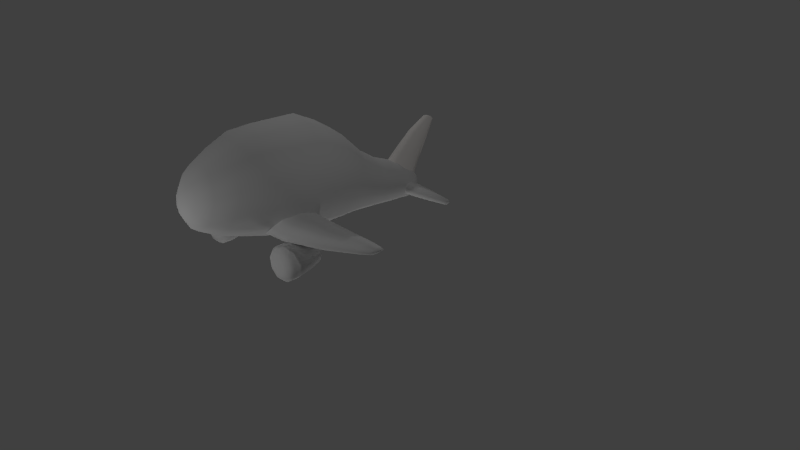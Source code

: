 # Source: A-Airplane.blend  (saved by Blender 2.73.0; exported with 4.5.12 LTS)
import bpy
from mathutils import Matrix  # noqa: F401  (used for matrix-valued properties, if any)

bpy.ops.wm.read_factory_settings(use_empty=True)
scene = bpy.context.scene
scene.name = 'Scene'

# ---- collections
col_collection_1 = bpy.data.collections.new('Collection 1'); scene.collection.children.link(col_collection_1)

# ---- materials (node trees are filled in below, after node groups)
mat_006 = bpy.data.materials.new('マテリアル.006')
mat_006.alpha_threshold = 0.0
mat_006.use_transparent_shadow = False
mat_006.roughness = 0.5
mat_009 = bpy.data.materials.new('マテリアル.009')
mat_009.alpha_threshold = 0.0
mat_009.use_transparent_shadow = False
mat_009.roughness = 0.5
mat_x = bpy.data.materials.new('マテリアル')
mat_x.alpha_threshold = 0.0
mat_x.use_transparent_shadow = False
mat_x.diffuse_color = (1.0, 0.9626, 0.9335, 1.0)
mat_x.roughness = 0.5
mat_003 = bpy.data.materials.new('マテリアル.003')
mat_003.alpha_threshold = 0.0
mat_003.use_transparent_shadow = False
mat_003.roughness = 0.5
mat_005 = bpy.data.materials.new('マテリアル.005')
mat_005.alpha_threshold = 0.0
mat_005.use_transparent_shadow = False
mat_005.roughness = 0.5
mat_008 = bpy.data.materials.new('マテリアル.008')
mat_008.alpha_threshold = 0.0
mat_008.use_transparent_shadow = False
mat_008.roughness = 0.5
mat_007 = bpy.data.materials.new('マテリアル.007')
mat_007.alpha_threshold = 0.0
mat_007.use_transparent_shadow = False
mat_007.roughness = 0.5

# ---- material node trees

# ---- world
world_world = bpy.data.worlds.new('World'); scene.world = world_world
world_world.color = (0.05088, 0.05088, 0.05088)
world_world.use_sun_shadow = False
world_world.sun_shadow_jitter_overblur = 0.0
world_world.cycles.sampling_method = 'MANUAL'
world_world.cycles.sample_map_resolution = 256

# ---- cameras
cam_camera = bpy.data.cameras.new('Camera')
cam_camera.clip_end = 100.0
cam_camera.lens = 35.0
cam_camera.sensor_width = 32.0
cam_camera.sensor_height = 18.0
cam_camera.ortho_scale = 7.314
cam_camera.dof.focus_distance = 0.0
cam_camera.dof.aperture_fstop = 128.0

# ---- lights
light_lamp = bpy.data.lights.new('Lamp', 'POINT')
light_lamp.transmission_factor = 0.0
light_lamp.cutoff_distance = 30.0
light_lamp.energy = 100.0
light_lamp.shadow_buffer_clip_start = 1.001
light_lamp.shadow_soft_size = 0.1
light_lamp.shadow_maximum_resolution = 0.006
light_lamp.use_absolute_resolution = True
light_lamp.cycles.use_multiple_importance_sampling = False
light_lamp_001 = bpy.data.lights.new('Lamp.001', 'POINT')
light_lamp_001.transmission_factor = 0.0
light_lamp_001.cutoff_distance = 30.0
light_lamp_001.energy = 100.0
light_lamp_001.shadow_buffer_clip_start = 1.001
light_lamp_001.shadow_soft_size = 0.1
light_lamp_001.shadow_maximum_resolution = 0.006
light_lamp_001.use_absolute_resolution = True
light_lamp_001.cycles.use_multiple_importance_sampling = False
light_lamp_002 = bpy.data.lights.new('Lamp.002', 'POINT')
light_lamp_002.transmission_factor = 0.0
light_lamp_002.cutoff_distance = 30.0
light_lamp_002.energy = 100.0
light_lamp_002.shadow_buffer_clip_start = 1.001
light_lamp_002.shadow_soft_size = 0.1
light_lamp_002.shadow_maximum_resolution = 0.006
light_lamp_002.use_absolute_resolution = True
light_lamp_002.cycles.use_multiple_importance_sampling = False
light_lamp_003 = bpy.data.lights.new('Lamp.003', 'POINT')
light_lamp_003.transmission_factor = 0.0
light_lamp_003.cutoff_distance = 30.0
light_lamp_003.energy = 100.0
light_lamp_003.shadow_buffer_clip_start = 1.001
light_lamp_003.shadow_soft_size = 0.1
light_lamp_003.shadow_maximum_resolution = 0.006
light_lamp_003.use_absolute_resolution = True
light_lamp_003.cycles.use_multiple_importance_sampling = False

# ---- meshes
me_x = bpy.data.meshes.new('円')
me_x.from_pydata([(-0.9735, -0.6704, 0.4424), (-0.9895, -0.9136, 0.3968), (-1.032, -1.045, 0.2728), (-1.08, -1.003, 0.1285), (-1.112, -0.8071, 0.03122), (-1.113, -0.5493, 0.02661), (-1.082, -0.35, 0.1168), (-1.034, -0.3025, 0.2596), (-0.9909, -0.4291, 0.3882), (-0.5048, -0.6707, 0.4254), (-0.5195, -0.8946, 0.3835), (-0.5582, -1.016, 0.2694), (-0.6027, -0.9768, 0.1365), (-0.6322, -0.7966, 0.04695), (-0.6329, -0.5592, 0.04272), (-0.6045, -0.3758, 0.1257), (-0.5602, -0.3321, 0.2572), (-0.5208, -0.4486, 0.3755), (-0.0608, -0.5733, 0.3788), (-0.07205, -0.7439, 0.3468), (-0.1015, -0.8361, 0.2598), (-0.1355, -0.8065, 0.1585), (-0.158, -0.6692, 0.0903), (-0.1585, -0.4883, 0.08707), (-0.1368, -0.3485, 0.1503), (-0.1031, -0.3152, 0.2505), (-0.07305, -0.4039, 0.3407), (0.3495, -0.427, 0.3155), (0.343, -0.5254, 0.297), (0.326, -0.5785, 0.2469), (0.3064, -0.5615, 0.1884), (0.2935, -0.4823, 0.1491), (0.2932, -0.378, 0.1472), (0.3057, -0.2973, 0.1837), (0.3251, -0.2781, 0.2415), (0.3424, -0.3293, 0.2935), (0.4708, -0.3776, 0.2861), (0.4665, -0.4425, 0.274), (0.4553, -0.4776, 0.2409), (0.4423, -0.4663, 0.2023), (0.4338, -0.4141, 0.1764), (0.4336, -0.3452, 0.1751), (0.4418, -0.292, 0.1992), (0.4547, -0.2794, 0.2373), (0.4661, -0.3131, 0.2716), (0.5088, -0.3361, 0.2686), (0.507, -0.3623, 0.2637), (0.5025, -0.3765, 0.2504), (0.4973, -0.3719, 0.2348), (0.4938, -0.3509, 0.2243), (0.4938, -0.3231, 0.2239), (0.4971, -0.3016, 0.2336), (0.5023, -0.2965, 0.249), (0.5069, -0.3101, 0.2628), (0.5147, -0.3289, 0.2518)], [], [(8, 0, 9, 17), (7, 8, 17, 16), (6, 7, 16, 15), (5, 6, 15, 14), (4, 5, 14, 13), (3, 4, 13, 12), (2, 3, 12, 11), (1, 2, 11, 10), (0, 1, 10, 9), (17, 9, 18, 26), (16, 17, 26, 25), (15, 16, 25, 24), (14, 15, 24, 23), (13, 14, 23, 22), (12, 13, 22, 21), (11, 12, 21, 20), (10, 11, 20, 19), (9, 10, 19, 18), (26, 18, 27, 35), (25, 26, 35, 34), (24, 25, 34, 33), (23, 24, 33, 32), (22, 23, 32, 31), (21, 22, 31, 30), (20, 21, 30, 29), (19, 20, 29, 28), (18, 19, 28, 27), (35, 27, 36, 44), (34, 35, 44, 43), (33, 34, 43, 42), (32, 33, 42, 41), (31, 32, 41, 40), (30, 31, 40, 39), (29, 30, 39, 38), (28, 29, 38, 37), (27, 28, 37, 36), (44, 36, 45, 53), (43, 44, 53, 52), (42, 43, 52, 51), (41, 42, 51, 50), (40, 41, 50, 49), (39, 40, 49, 48), (38, 39, 48, 47), (37, 38, 47, 46), (36, 37, 46, 45), (53, 45, 54), (52, 53, 54), (51, 52, 54), (50, 51, 54), (49, 50, 54), (48, 49, 46), (47, 48, 46), (46, 49, 54), (45, 46, 54)])
me_x.polygons.foreach_set('use_smooth', [True] * 54)
_uv = me_x.uv_layers.new(name='UVマップ')
_uv.uv.foreach_set('vector', [0.275, 0.3675, 0.3952, 0.279, 0.5552, 0.4864, 0.4595, 0.5651, 0.1802, 0.4216, 0.275, 0.3675, 0.4595, 0.5651, 0.3785, 0.6183, 0.09878, 0.4668, 0.1802, 0.4216, 0.3785, 0.6183, 0.3049, 0.6611, 9.855e-05, 0.553, 0.09878, 0.4668, 0.3049, 0.6611, 0.2145, 0.7403, 0.8047, 0.02187, 0.954, 9.855e-05, 0.9878, 0.2789, 0.8541, 0.2848, 0.681, 0.06547, 0.8047, 0.02187, 0.8541, 0.2848, 0.7536, 0.3118, 0.6042, 0.1191, 0.681, 0.06547, 0.7536, 0.3118, 0.6957, 0.3508, 0.5158, 0.1887, 0.6042, 0.1191, 0.6957, 0.3508, 0.638, 0.4082, 0.3952, 0.279, 0.5158, 0.1887, 0.638, 0.4082, 0.5552, 0.4864, 0.4595, 0.5651, 0.5552, 0.4864, 0.683, 0.676, 0.6244, 0.7422, 0.3785, 0.6183, 0.4595, 0.5651, 0.6244, 0.7422, 0.5724, 0.7884, 0.3049, 0.6611, 0.3785, 0.6183, 0.5724, 0.7884, 0.5224, 0.8237, 0.2145, 0.7403, 0.3049, 0.6611, 0.5224, 0.8237, 0.4592, 0.885, 0.8541, 0.2848, 0.9878, 0.2789, 0.9999, 0.559, 0.9032, 0.5372, 0.7536, 0.3118, 0.8541, 0.2848, 0.9032, 0.5372, 0.8248, 0.5393, 0.6957, 0.3508, 0.7536, 0.3118, 0.8248, 0.5393, 0.7766, 0.5637, 0.638, 0.4082, 0.6957, 0.3508, 0.7766, 0.5637, 0.7361, 0.6104, 0.5552, 0.4864, 0.638, 0.4082, 0.7361, 0.6104, 0.683, 0.676, 0.6244, 0.7422, 0.683, 0.676, 0.797, 0.8397, 0.7744, 0.8769, 0.5724, 0.7884, 0.6244, 0.7422, 0.7744, 0.8769, 0.7542, 0.9051, 0.5224, 0.8237, 0.5724, 0.7884, 0.7542, 0.9051, 0.734, 0.9297, 0.4592, 0.885, 0.5224, 0.8237, 0.734, 0.9297, 0.7092, 0.9716, 0.9032, 0.5372, 0.9999, 0.559, 0.9617, 0.8197, 0.913, 0.7854, 0.8248, 0.5393, 0.9032, 0.5372, 0.913, 0.7854, 0.8706, 0.7729, 0.7766, 0.5637, 0.8248, 0.5393, 0.8706, 0.7729, 0.8428, 0.7808, 0.7361, 0.6104, 0.7766, 0.5637, 0.8428, 0.7808, 0.821, 0.8046, 0.683, 0.676, 0.7361, 0.6104, 0.821, 0.8046, 0.797, 0.8397, 0.7744, 0.8769, 0.797, 0.8397, 0.83, 0.8817, 0.8181, 0.9047, 0.7542, 0.9051, 0.7744, 0.8769, 0.8181, 0.9047, 0.8077, 0.9219, 0.734, 0.9297, 0.7542, 0.9051, 0.8077, 0.9219, 0.8006, 0.9392, 0.7092, 0.9716, 0.734, 0.9297, 0.8006, 0.9392, 0.7983, 0.9716, 0.913, 0.7854, 0.9617, 0.8197, 0.909, 0.8923, 0.8911, 0.8594, 0.8706, 0.7729, 0.913, 0.7854, 0.8911, 0.8594, 0.8706, 0.8437, 0.8428, 0.7808, 0.8706, 0.7729, 0.8706, 0.8437, 0.8539, 0.8449, 0.821, 0.8046, 0.8428, 0.7808, 0.8539, 0.8449, 0.8414, 0.8585, 0.797, 0.8397, 0.821, 0.8046, 0.8414, 0.8585, 0.83, 0.8817, 0.8181, 0.9047, 0.83, 0.8817, 0.838, 0.9048, 0.8315, 0.9132, 0.8077, 0.9219, 0.8181, 0.9047, 0.8315, 0.9132, 0.8274, 0.9191, 0.8006, 0.9392, 0.8077, 0.9219, 0.8274, 0.9191, 0.8275, 0.9262, 0.7983, 0.9716, 0.8006, 0.9392, 0.8275, 0.9262, 0.8355, 0.9373, 0.8911, 0.8594, 0.909, 0.8923, 0.8672, 0.9177, 0.8647, 0.9016, 0.8706, 0.8437, 0.8911, 0.8594, 0.8647, 0.9016, 0.8579, 0.8915, 0.8539, 0.8449, 0.8706, 0.8437, 0.8579, 0.8915, 0.8502, 0.8897, 0.8414, 0.8585, 0.8539, 0.8449, 0.8502, 0.8897, 0.8435, 0.8951, 0.83, 0.8817, 0.8414, 0.8585, 0.8435, 0.8951, 0.838, 0.9048, 0.8315, 0.9132, 0.838, 0.9048, 0.8449, 0.9152, 0.8274, 0.9191, 0.8315, 0.9132, 0.8449, 0.9152, 0.8275, 0.9262, 0.8274, 0.9191, 0.8449, 0.9152, 0.8355, 0.9373, 0.8275, 0.9262, 0.8449, 0.9152, 0.8647, 0.9016, 0.8672, 0.9177, 0.8449, 0.9152, 0.8579, 0.8915, 0.8647, 0.9016, 0.8435, 0.8951, 0.8502, 0.8897, 0.8579, 0.8915, 0.8435, 0.8951, 0.8435, 0.8951, 0.8647, 0.9016, 0.8449, 0.9152, 0.838, 0.9048, 0.8435, 0.8951, 0.8449, 0.9152])
me_x.materials.append(mat_006)
me_x.use_remesh_preserve_volume = False
me_x.use_remesh_preserve_attributes = False
me_x.use_mirror_vertex_groups = False
me_x.update()
me_x_1 = bpy.data.meshes.new('球')
me_x_1.from_pydata([(-1.515, -1.919, 0.6772), (-1.687, -1.78, 0.689), (-1.825, -1.507, 0.7187), (-1.585, 1.131, 0.4425), (-1.489, -1.903, 0.7862), (-1.641, -1.751, 0.8816), (-1.763, -1.468, 0.978), (-1.868, -1.123, 1.074), (-1.672, 0.7381, 0.6073), (-1.535, 0.7578, 0.7692), (-1.342, 0.7671, 0.846), (-1.137, 0.7639, 0.8199), (-1.418, -1.89, 0.8703), (-1.515, -1.729, 1.03), (-1.594, -1.438, 1.178), (-1.661, -1.087, 1.318), (-0.967, 0.749, 0.697), (-0.871, 0.7258, 0.5054), (-0.871, 0.6995, 0.2891), (-0.967, 0.6763, 0.09749), (-1.317, -1.884, 0.9101), (-1.338, -1.718, 1.1), (-1.354, -1.424, 1.273), (-1.369, -1.07, 1.433), (-1.137, 0.6614, -0.02541), (-1.342, 0.6582, -0.05149), (-1.535, 0.6675, 0.02523), (-1.672, 0.6872, 0.1872), (-1.21, -1.886, 0.8966), (-1.149, -1.722, 1.076), (-1.1, -1.428, 1.24), (-1.059, -1.075, 1.394), (-1.721, 0.7127, 0.3972), (-1.904, 0.2455, 0.5718), (-1.833, 0.2009, 0.2742), (-1.639, 0.1665, 0.0447), (-1.122, -1.896, 0.8328), (-0.9928, -1.739, 0.9638), (-0.8898, -1.451, 1.089), (-0.8015, -1.103, 1.209), (-1.364, 0.1502, -0.06402), (-1.072, 0.1557, -0.02706), (-0.8306, 0.1818, 0.1471), (-0.6941, 0.2225, 0.4186), (-1.29, -1.983, 0.6595), (-1.072, -1.911, 0.7333), (-0.9045, -1.765, 0.7882), (-0.7709, -1.487, 0.8522), (-0.6563, -1.147, 0.92), (-0.6941, 0.2685, 0.7251), (-0.8306, 0.3092, 0.9966), (-1.072, 0.3353, 1.171), (-1.364, 0.3408, 1.208), (-1.639, 0.3245, 1.099), (-1.072, -1.928, 0.621), (-0.9045, -1.795, 0.5899), (-0.7709, -1.527, 0.5852), (-0.6563, -1.195, 0.594), (-1.833, 0.2901, 0.8695), (-1.95, -0.3092, 1.076), (-1.714, -0.2673, 1.355), (-1.38, -0.2475, 1.487), (-1.122, -1.943, 0.5215), (-0.9928, -1.821, 0.4143), (-0.8898, -1.562, 0.3487), (-0.8015, -1.239, 0.3054), (-1.025, -0.2543, 1.442), (-0.7317, -0.286, 1.231), (-0.5658, -0.3355, 0.9009), (-0.5658, -0.3913, 0.5283), (-1.21, -1.952, 0.4577), (-1.149, -1.838, 0.3016), (-1.1, -1.585, 0.197), (-1.059, -1.266, 0.1202), (-0.7317, -0.4407, 0.1984), (-1.025, -0.4725, -0.01326), (-1.38, -0.4792, -0.05816), (-1.714, -0.4594, 0.07395), (-1.317, -1.954, 0.4442), (-1.338, -1.842, 0.2777), (-1.354, -1.59, 0.1648), (-1.369, -1.272, 0.08087), (-1.95, -0.4176, 0.3528), (-2.036, -0.3634, 0.7146), (-1.999, -0.8197, 0.7371), (-1.918, -0.8712, 0.3932), (-1.418, -1.948, 0.484), (-1.515, -1.831, 0.348), (-1.594, -1.576, 0.2595), (-1.661, -1.255, 0.1965), (-1.693, -0.911, 0.1282), (-1.375, -0.9298, 0.002576), (-1.039, -0.9234, 0.04526), (-0.7593, -0.8932, 0.2464), (-1.489, -1.936, 0.5681), (-1.641, -1.809, 0.4965), (-1.763, -1.546, 0.4594), (-1.868, -1.218, 0.4405), (-0.6016, -0.8462, 0.56), (-0.6016, -0.7931, 0.9142), (-0.7593, -0.7461, 1.228), (-1.039, -0.716, 1.429), (-1.943, -1.171, 0.757), (-1.375, -0.7096, 1.472), (-1.693, -0.7284, 1.346), (-1.918, -0.7681, 1.081), (-1.479, 1.147, 0.5672), (-1.33, 1.155, 0.6264), (-1.172, 1.152, 0.6063), (-1.041, 1.14, 0.5116), (-0.9669, 1.121, 0.364), (-0.9669, 1.099, 0.1973), (-1.041, 1.08, 0.04969), (-1.172, 1.068, -0.045), (-1.33, 1.065, -0.06509), (-1.479, 1.073, -0.005984), (-1.585, 1.089, 0.1188), (-1.623, 1.11, 0.2806), (-1.531, 1.578, 0.3343), (-1.444, 1.591, 0.4363), (-1.323, 1.597, 0.4846), (-1.193, 1.595, 0.4682), (-1.086, 1.585, 0.3908), (-1.026, 1.57, 0.2702), (-1.026, 1.552, 0.1339), (-1.086, 1.536, 0.01326), (-1.193, 1.526, -0.06414), (-1.323, 1.524, -0.08056), (-1.444, 1.53, -0.03224), (-1.531, 1.544, 0.06974), (-1.562, 1.561, 0.202), (-1.485, 1.815, 0.247), (-1.415, 1.826, 0.3296), (-1.316, 1.831, 0.3688), (-1.212, 1.829, 0.3555), (-1.125, 1.821, 0.2928), (-1.076, 1.808, 0.1951), (-1.076, 1.794, 0.08471), (-1.125, 1.781, -0.01301), (-1.212, 1.773, -0.0757), (-1.316, 1.771, -0.089), (-1.415, 1.776, -0.04987), (-1.485, 1.787, 0.03273), (-1.51, 1.801, 0.1399), (-1.394, 1.94, 0.1597), (-1.357, 1.946, 0.2038), (-1.304, 1.949, 0.2246), (-1.248, 1.948, 0.2175), (-1.202, 1.943, 0.1841), (-1.176, 1.937, 0.132), (-1.176, 1.929, 0.07315), (-1.202, 1.922, 0.02104), (-1.248, 1.918, -0.01239), (-1.304, 1.917, -0.01949), (-1.357, 1.92, 0.001383), (-1.394, 1.925, 0.04543), (-1.407, 1.933, 0.1026), (-1.322, 1.959, 0.1202), (-1.311, 1.961, 0.1339), (-1.294, 1.961, 0.1403), (-1.277, 1.961, 0.1381), (-1.263, 1.96, 0.1278), (-1.255, 1.958, 0.1117), (-1.255, 1.955, 0.09347), (-1.263, 1.953, 0.07736), (-1.277, 1.952, 0.06702), (-1.294, 1.952, 0.06482), (-1.311, 1.952, 0.07128), (-1.322, 1.954, 0.0849), (-1.326, 1.956, 0.1026), (-1.29, 1.963, 0.1026), (-1.104, 0.5493, 0.9971), (-1.353, 0.5536, 1.029), (-1.353, 0.4046, -0.05742), (-1.587, 0.4173, 0.03542), (-0.8983, 0.4293, 0.1229), (-0.8983, 0.5289, 0.8484), (-1.753, 0.514, 0.7399), (-1.587, 0.5409, 0.9358), (-1.753, 0.4442, 0.2314), (-1.813, 0.4791, 0.4856), (-1.104, 0.4089, -0.02586), (-0.7819, 0.4611, 0.3547), (-0.7819, 0.497, 0.6165), (-1.675, -0.1003, 0.06285), (-1.675, 0.07422, 1.227), (-1.372, 0.09222, 1.347), (-1.968, -0.01306, 0.6451), (-1.05, -0.1122, -0.01641), (-1.372, -0.1183, -0.05723), (-0.6318, 0.01232, 0.8144), (-0.7825, 0.05727, 1.114), (-0.7825, -0.08338, 0.176), (-1.89, -0.06234, 0.3163), (-0.6318, -0.03844, 0.4758), (-1.89, 0.03623, 0.9739), (-1.05, 0.0861, 1.307)], [], [(2, 1, 5, 6), (1, 0, 4, 5), (8, 9, 106, 3), (25, 26, 115, 114), (10, 11, 108, 107), (19, 24, 113, 112), (7, 6, 14, 15), (6, 5, 13, 14), (5, 4, 12, 13), (182, 175, 19, 18), (175, 181, 24, 19), (171, 176, 16, 11), (17, 18, 111, 110), (15, 14, 22, 23), (14, 13, 21, 22), (13, 12, 20, 21), (172, 171, 11, 10), (180, 177, 8, 32), (183, 182, 18, 17), (181, 173, 25, 24), (23, 22, 30, 31), (22, 21, 29, 30), (21, 20, 28, 29), (176, 183, 17, 16), (177, 178, 9, 8), (174, 179, 27, 26), (173, 174, 26, 25), (31, 30, 38, 39), (30, 29, 37, 38), (29, 28, 36, 37), (190, 194, 43, 49), (189, 184, 35, 40), (184, 193, 34, 35), (195, 185, 53, 58), (39, 38, 47, 48), (38, 37, 46, 47), (37, 36, 45, 46), (194, 192, 42, 43), (186, 196, 51, 52), (185, 186, 52, 53), (187, 195, 58, 33), (48, 47, 56, 57), (47, 46, 55, 56), (46, 45, 54, 55), (84, 105, 59, 83), (90, 85, 82, 77), (91, 90, 77, 76), (101, 100, 67, 66), (57, 56, 64, 65), (56, 55, 63, 64), (55, 54, 62, 63), (100, 99, 68, 67), (103, 101, 66, 61), (105, 104, 60, 59), (104, 103, 61, 60), (65, 64, 72, 73), (64, 63, 71, 72), (63, 62, 70, 71), (23, 31, 101, 103), (15, 23, 103, 104), (7, 15, 104, 105), (98, 93, 74, 69), (73, 72, 80, 81), (72, 71, 79, 80), (71, 70, 78, 79), (57, 65, 93, 98), (48, 57, 98, 99), (39, 48, 99, 100), (31, 39, 100, 101), (81, 80, 88, 89), (80, 79, 87, 88), (79, 78, 86, 87), (89, 97, 85, 90), (81, 89, 90, 91), (73, 81, 91, 92), (65, 73, 92, 93), (89, 88, 96, 97), (88, 87, 95, 96), (87, 86, 94, 95), (102, 7, 105, 84), (97, 102, 84, 85), (18, 19, 112, 111), (26, 27, 116, 115), (16, 17, 110, 109), (32, 8, 3, 117), (9, 10, 107, 106), (102, 2, 6, 7), (0, 44, 4), (11, 16, 109, 108), (4, 44, 12), (178, 172, 10, 9), (12, 44, 20), (179, 180, 32, 27), (20, 44, 28), (191, 190, 49, 50), (28, 44, 36), (188, 189, 40, 41), (36, 44, 45), (193, 187, 33, 34), (45, 44, 54), (196, 191, 50, 51), (54, 44, 62), (85, 84, 83, 82), (62, 44, 70), (92, 91, 76, 75), (70, 44, 78), (93, 92, 75, 74), (78, 44, 86), (99, 98, 69, 68), (86, 44, 94), (192, 188, 41, 42), (24, 25, 114, 113), (27, 32, 117, 116), (97, 96, 2, 102), (96, 95, 1, 2), (95, 94, 0, 1), (94, 44, 0), (3, 106, 119, 118), (112, 113, 126, 125), (116, 117, 130, 129), (108, 109, 122, 121), (111, 112, 125, 124), (117, 3, 118, 130), (113, 114, 127, 126), (109, 110, 123, 122), (110, 111, 124, 123), (115, 116, 129, 128), (106, 107, 120, 119), (107, 108, 121, 120), (114, 115, 128, 127), (118, 119, 132, 131), (125, 126, 139, 138), (129, 130, 143, 142), (121, 122, 135, 134), (124, 125, 138, 137), (130, 118, 131, 143), (126, 127, 140, 139), (122, 123, 136, 135), (123, 124, 137, 136), (128, 129, 142, 141), (119, 120, 133, 132), (120, 121, 134, 133), (127, 128, 141, 140), (131, 132, 145, 144), (138, 139, 152, 151), (142, 143, 156, 155), (134, 135, 148, 147), (137, 138, 151, 150), (143, 131, 144, 156), (139, 140, 153, 152), (135, 136, 149, 148), (136, 137, 150, 149), (141, 142, 155, 154), (132, 133, 146, 145), (133, 134, 147, 146), (140, 141, 154, 153), (144, 145, 158, 157), (151, 152, 165, 164), (155, 156, 169, 168), (147, 148, 161, 160), (150, 151, 164, 163), (156, 144, 157, 169), (152, 153, 166, 165), (148, 149, 162, 161), (149, 150, 163, 162), (154, 155, 168, 167), (145, 146, 159, 158), (146, 147, 160, 159), (153, 154, 167, 166), (157, 158, 170), (164, 165, 170), (168, 169, 170), (160, 161, 170), (163, 164, 170), (169, 157, 170), (165, 166, 170), (161, 162, 170), (162, 163, 170), (167, 168, 170), (158, 159, 170), (159, 160, 170), (166, 167, 170), (34, 33, 180, 179), (53, 52, 172, 178), (40, 35, 174, 173), (35, 34, 179, 174), (58, 53, 178, 177), (50, 49, 183, 176), (41, 40, 173, 181), (49, 43, 182, 183), (33, 58, 177, 180), (52, 51, 171, 172), (51, 50, 176, 171), (42, 41, 181, 175), (43, 42, 175, 182), (74, 75, 188, 192), (66, 67, 191, 196), (82, 83, 187, 193), (75, 76, 189, 188), (67, 68, 190, 191), (83, 59, 195, 187), (60, 61, 186, 185), (61, 66, 196, 186), (69, 74, 192, 194), (59, 60, 185, 195), (77, 82, 193, 184), (76, 77, 184, 189), (68, 69, 194, 190)])
me_x_1.polygons.foreach_set('use_smooth', [True] * 208)
_uv = me_x_1.uv_layers.new(name='UVマップ')
_uv.uv.foreach_set('vector', [0.1834, 0.6112, 0.1404, 0.5771, 0.1666, 0.555, 0.2127, 0.577, 0.1404, 0.5771, 0.1145, 0.5428, 0.1332, 0.5307, 0.1666, 0.555, 0.6247, 0.6245, 0.6131, 0.5703, 0.7318, 0.5586, 0.7445, 0.6032, 0.7384, 0.8672, 0.7, 0.8041, 0.8213, 0.7368, 0.8573, 0.7795, 0.6084, 0.5184, 0.6088, 0.4675, 0.7264, 0.4714, 0.7262, 0.5148, 0.6738, 0.2438, 0.7043, 0.1825, 0.8232, 0.2509, 0.7929, 0.2939, 0.2665, 0.5932, 0.2127, 0.577, 0.2311, 0.5422, 0.2828, 0.5511, 0.2127, 0.577, 0.1666, 0.555, 0.1838, 0.5296, 0.2311, 0.5422, 0.1666, 0.555, 0.1332, 0.5307, 0.1459, 0.5149, 0.1838, 0.5296, 0.5777, 0.2949, 0.5983, 0.2262, 0.6738, 0.2438, 0.6489, 0.3033, 0.5983, 0.2262, 0.6248, 0.1516, 0.7043, 0.1825, 0.6738, 0.2438, 0.5452, 0.4676, 0.5512, 0.4148, 0.616, 0.4153, 0.6088, 0.4675, 0.6294, 0.3606, 0.6489, 0.3033, 0.7673, 0.3379, 0.7473, 0.3826, 0.2828, 0.5511, 0.2311, 0.5422, 0.2398, 0.5074, 0.2907, 0.511, 0.2311, 0.5422, 0.1838, 0.5296, 0.1922, 0.5025, 0.2398, 0.5074, 0.1838, 0.5296, 0.1459, 0.5149, 0.1521, 0.4972, 0.1922, 0.5025, 0.5444, 0.5187, 0.5452, 0.4676, 0.6088, 0.4675, 0.6084, 0.5184, 0.5714, 0.689, 0.557, 0.627, 0.6247, 0.6245, 0.6432, 0.6819, 0.5621, 0.3577, 0.5777, 0.2949, 0.6489, 0.3033, 0.6294, 0.3606, 0.6248, 0.1516, 0.6599, 0.07047, 0.741, 0.1193, 0.7043, 0.1825, 0.2907, 0.511, 0.2398, 0.5074, 0.2395, 0.4725, 0.2901, 0.4714, 0.2398, 0.5074, 0.1922, 0.5025, 0.192, 0.4749, 0.2395, 0.4725, 0.1922, 0.5025, 0.1521, 0.4972, 0.1523, 0.4788, 0.192, 0.4749, 0.5512, 0.4148, 0.5621, 0.3577, 0.6294, 0.3606, 0.616, 0.4153, 0.557, 0.627, 0.548, 0.5709, 0.6131, 0.5703, 0.6247, 0.6245, 0.619, 0.8329, 0.5917, 0.7577, 0.6684, 0.7421, 0.7, 0.8041, 0.6556, 0.9143, 0.619, 0.8329, 0.7, 0.8041, 0.7384, 0.8672, 0.2901, 0.4714, 0.2395, 0.4725, 0.2304, 0.4373, 0.2821, 0.4307, 0.2395, 0.4725, 0.192, 0.4749, 0.1834, 0.4477, 0.2304, 0.4373, 0.192, 0.4749, 0.1523, 0.4788, 0.146, 0.4608, 0.1834, 0.4477, 0.4515, 0.3609, 0.4535, 0.2942, 0.5139, 0.2929, 0.5043, 0.3587, 0.4641, 0.974, 0.4534, 0.8585, 0.5379, 0.8507, 0.5659, 0.9509, 0.4534, 0.8585, 0.4501, 0.7646, 0.5201, 0.7642, 0.5379, 0.8507, 0.4476, 0.6225, 0.4468, 0.5672, 0.4942, 0.5693, 0.4995, 0.6253, 0.2821, 0.4307, 0.2304, 0.4373, 0.2119, 0.4019, 0.2657, 0.3873, 0.2304, 0.4373, 0.1834, 0.4477, 0.1664, 0.422, 0.2119, 0.4019, 0.1834, 0.4477, 0.146, 0.4608, 0.1336, 0.4446, 0.1664, 0.422, 0.4535, 0.2942, 0.4558, 0.2154, 0.5266, 0.2176, 0.5139, 0.2929, 0.4467, 0.5174, 0.4476, 0.4691, 0.4932, 0.4684, 0.492, 0.5182, 0.4468, 0.5672, 0.4467, 0.5174, 0.492, 0.5182, 0.4942, 0.5693, 0.4486, 0.6872, 0.4476, 0.6225, 0.4995, 0.6253, 0.5079, 0.6896, 0.2657, 0.3873, 0.2119, 0.4019, 0.1832, 0.3671, 0.2391, 0.3403, 0.2119, 0.4019, 0.1664, 0.422, 0.141, 0.3993, 0.1832, 0.3671, 0.1664, 0.422, 0.1336, 0.4446, 0.1155, 0.4319, 0.141, 0.3993, 0.2976, 0.6638, 0.3183, 0.6081, 0.3879, 0.616, 0.3788, 0.6785, 0.2196, 0.8067, 0.2659, 0.7287, 0.3648, 0.7544, 0.345, 0.8495, 0.1521, 0.905, 0.2196, 0.8067, 0.345, 0.8495, 0.3195, 0.9776, 0.3364, 0.4698, 0.3308, 0.4237, 0.3945, 0.4216, 0.3961, 0.4703, 0.2391, 0.3403, 0.1832, 0.3671, 0.1427, 0.334, 0.1998, 0.2892, 0.1832, 0.3671, 0.141, 0.3993, 0.1069, 0.3818, 0.1427, 0.334, 0.141, 0.3993, 0.1155, 0.4319, 0.09231, 0.4243, 0.1069, 0.3818, 0.3308, 0.4237, 0.3186, 0.373, 0.39, 0.3664, 0.3945, 0.4216, 0.3364, 0.5139, 0.3364, 0.4698, 0.3961, 0.4703, 0.3954, 0.5158, 0.3183, 0.6081, 0.3306, 0.559, 0.3931, 0.563, 0.3879, 0.616, 0.3306, 0.559, 0.3364, 0.5139, 0.3954, 0.5158, 0.3931, 0.563, 0.1998, 0.2892, 0.1427, 0.334, 0.08712, 0.304, 0.1434, 0.2323, 0.1427, 0.334, 0.1069, 0.3818, 0.0631, 0.3724, 0.08712, 0.304, 0.1069, 0.3818, 0.09231, 0.4243, 0.06485, 0.4248, 0.0631, 0.3724, 0.2907, 0.511, 0.2901, 0.4714, 0.3364, 0.4698, 0.3364, 0.5139, 0.2828, 0.5511, 0.2907, 0.511, 0.3364, 0.5139, 0.3306, 0.559, 0.2665, 0.5932, 0.2828, 0.5511, 0.3306, 0.559, 0.3183, 0.6081, 0.2982, 0.3157, 0.2676, 0.2496, 0.3685, 0.224, 0.3816, 0.3016, 0.1434, 0.2323, 0.08712, 0.304, 0.008471, 0.277, 0.06172, 0.1654, 0.08712, 0.304, 0.0631, 0.3724, 0.005034, 0.3762, 0.008471, 0.277, 0.0631, 0.3724, 0.06485, 0.4248, 0.03493, 0.4375, 0.005034, 0.3762, 0.2391, 0.3403, 0.1998, 0.2892, 0.2676, 0.2496, 0.2982, 0.3157, 0.2657, 0.3873, 0.2391, 0.3403, 0.2982, 0.3157, 0.3186, 0.373, 0.2821, 0.4307, 0.2657, 0.3873, 0.3186, 0.373, 0.3308, 0.4237, 0.2901, 0.4714, 0.2821, 0.4307, 0.3308, 0.4237, 0.3364, 0.4698, 0.05563, 0.8075, 0.002068, 0.6945, 0.0834, 0.6716, 0.1408, 0.7439, 0.002068, 0.6945, 9.886e-05, 0.5938, 0.05914, 0.6012, 0.0834, 0.6716, 9.886e-05, 0.5938, 0.03269, 0.5329, 0.06243, 0.5474, 0.05914, 0.6012, 0.1408, 0.7439, 0.1994, 0.6887, 0.2659, 0.7287, 0.2196, 0.8067, 0.05563, 0.8075, 0.1408, 0.7439, 0.2196, 0.8067, 0.1521, 0.905, 0.1434, 0.2323, 0.06172, 0.1654, 0.16, 0.07078, 0.2235, 0.1707, 0.1998, 0.2892, 0.1434, 0.2323, 0.2235, 0.1707, 0.2676, 0.2496, 0.1408, 0.7439, 0.0834, 0.6716, 0.1414, 0.6433, 0.1994, 0.6887, 0.0834, 0.6716, 0.05914, 0.6012, 0.1048, 0.5937, 0.1414, 0.6433, 0.05914, 0.6012, 0.06243, 0.5474, 0.09057, 0.5493, 0.1048, 0.5937, 0.2397, 0.6388, 0.2665, 0.5932, 0.3183, 0.6081, 0.2976, 0.6638, 0.1994, 0.6887, 0.2397, 0.6388, 0.2976, 0.6638, 0.2659, 0.7287, 0.6489, 0.3033, 0.6738, 0.2438, 0.7929, 0.2939, 0.7673, 0.3379, 0.7, 0.8041, 0.6684, 0.7421, 0.79, 0.6931, 0.8213, 0.7368, 0.616, 0.4153, 0.6294, 0.3606, 0.7473, 0.3826, 0.7334, 0.4273, 0.6432, 0.6819, 0.6247, 0.6245, 0.7445, 0.6032, 0.7641, 0.6484, 0.6131, 0.5703, 0.6084, 0.5184, 0.7262, 0.5148, 0.7318, 0.5586, 0.2397, 0.6388, 0.1834, 0.6112, 0.2127, 0.577, 0.2665, 0.5932, 0.1145, 0.5428, 0.08792, 0.4862, 0.1332, 0.5307, 0.6088, 0.4675, 0.616, 0.4153, 0.7334, 0.4273, 0.7264, 0.4714, 0.1332, 0.5307, 0.08792, 0.4862, 0.1459, 0.5149, 0.548, 0.5709, 0.5444, 0.5187, 0.6084, 0.5184, 0.6131, 0.5703, 0.1459, 0.5149, 0.08792, 0.4862, 0.1521, 0.4972, 0.5917, 0.7577, 0.5714, 0.689, 0.6432, 0.6819, 0.6684, 0.7421, 0.1521, 0.4972, 0.08792, 0.4862, 0.1523, 0.4788, 0.4493, 0.4182, 0.4515, 0.3609, 0.5043, 0.3587, 0.4974, 0.4164, 0.1523, 0.4788, 0.08792, 0.4862, 0.146, 0.4608, 0.4598, 0.1213, 0.4712, 0.006267, 0.5719, 0.03154, 0.5445, 0.1313, 0.146, 0.4608, 0.08792, 0.4862, 0.1336, 0.4446, 0.4501, 0.7646, 0.4486, 0.6872, 0.5079, 0.6896, 0.5201, 0.7642, 0.1336, 0.4446, 0.08792, 0.4862, 0.1155, 0.4319, 0.4476, 0.4691, 0.4493, 0.4182, 0.4974, 0.4164, 0.4932, 0.4684, 0.1155, 0.4319, 0.08792, 0.4862, 0.09231, 0.4243, 0.2659, 0.7287, 0.2976, 0.6638, 0.3788, 0.6785, 0.3648, 0.7544, 0.09231, 0.4243, 0.08792, 0.4862, 0.06485, 0.4248, 0.2235, 0.1707, 0.16, 0.07078, 0.3271, 9.886e-05, 0.3502, 0.1281, 0.06485, 0.4248, 0.08792, 0.4862, 0.03493, 0.4375, 0.2676, 0.2496, 0.2235, 0.1707, 0.3502, 0.1281, 0.3685, 0.224, 0.03269, 0.5329, 0.08792, 0.4862, 0.06243, 0.5474, 0.3186, 0.373, 0.2982, 0.3157, 0.3816, 0.3016, 0.39, 0.3664, 0.06243, 0.5474, 0.08792, 0.4862, 0.09057, 0.5493, 0.4558, 0.2154, 0.4598, 0.1213, 0.5445, 0.1313, 0.5266, 0.2176, 0.7043, 0.1825, 0.741, 0.1193, 0.8582, 0.2081, 0.8232, 0.2509, 0.6684, 0.7421, 0.6432, 0.6819, 0.7641, 0.6484, 0.79, 0.6931, 0.1994, 0.6887, 0.1414, 0.6433, 0.1834, 0.6112, 0.2397, 0.6388, 0.1414, 0.6433, 0.1048, 0.5937, 0.1404, 0.5771, 0.1834, 0.6112, 0.1048, 0.5937, 0.09057, 0.5493, 0.1145, 0.5428, 0.1404, 0.5771, 0.09057, 0.5493, 0.08792, 0.4862, 0.1145, 0.5428, 0.7445, 0.6032, 0.7318, 0.5586, 0.8431, 0.5343, 0.8551, 0.5614, 0.7929, 0.2939, 0.8232, 0.2509, 0.9311, 0.3496, 0.9004, 0.3739, 0.79, 0.6931, 0.7641, 0.6484, 0.8736, 0.5879, 0.8984, 0.6134, 0.7264, 0.4714, 0.7334, 0.4273, 0.8445, 0.4528, 0.8379, 0.4801, 0.7673, 0.3379, 0.7929, 0.2939, 0.9004, 0.3739, 0.8758, 0.3992, 0.7641, 0.6484, 0.7445, 0.6032, 0.8551, 0.5614, 0.8736, 0.5879, 0.8232, 0.2509, 0.8582, 0.2081, 0.9684, 0.3252, 0.9311, 0.3496, 0.7334, 0.4273, 0.7473, 0.3826, 0.8571, 0.4257, 0.8445, 0.4528, 0.7473, 0.3826, 0.7673, 0.3379, 0.8758, 0.3992, 0.8571, 0.4257, 0.8213, 0.7368, 0.79, 0.6931, 0.8984, 0.6134, 0.9295, 0.6378, 0.7318, 0.5586, 0.7262, 0.5148, 0.8373, 0.5072, 0.8431, 0.5343, 0.7262, 0.5148, 0.7264, 0.4714, 0.8379, 0.4801, 0.8373, 0.5072, 0.8573, 0.7795, 0.8213, 0.7368, 0.9295, 0.6378, 0.9673, 0.662, 0.8551, 0.5614, 0.8431, 0.5343, 0.8912, 0.5209, 0.9018, 0.538, 0.9004, 0.3739, 0.9311, 0.3496, 0.9657, 0.413, 0.9396, 0.4217, 0.8984, 0.6134, 0.8736, 0.5879, 0.9176, 0.5532, 0.9386, 0.5658, 0.8379, 0.4801, 0.8445, 0.4528, 0.8924, 0.4662, 0.8865, 0.4842, 0.8758, 0.3992, 0.9004, 0.3739, 0.9396, 0.4217, 0.919, 0.4341, 0.8736, 0.5879, 0.8551, 0.5614, 0.9018, 0.538, 0.9176, 0.5532, 0.9311, 0.3496, 0.9684, 0.3252, 0.9999, 0.4086, 0.9657, 0.413, 0.8445, 0.4528, 0.8571, 0.4257, 0.9033, 0.4492, 0.8924, 0.4662, 0.8571, 0.4257, 0.8758, 0.3992, 0.919, 0.4341, 0.9033, 0.4492, 0.9295, 0.6378, 0.8984, 0.6134, 0.9386, 0.5658, 0.9653, 0.5746, 0.8431, 0.5343, 0.8373, 0.5072, 0.8859, 0.5028, 0.8912, 0.5209, 0.8373, 0.5072, 0.8379, 0.4801, 0.8865, 0.4842, 0.8859, 0.5028, 0.9673, 0.662, 0.9295, 0.6378, 0.9653, 0.5746, 0.9999, 0.5788, 0.9018, 0.538, 0.8912, 0.5209, 0.9231, 0.5091, 0.9301, 0.5183, 0.9396, 0.4217, 0.9657, 0.413, 0.9685, 0.4569, 0.9535, 0.457, 0.9386, 0.5658, 0.9176, 0.5532, 0.9403, 0.5255, 0.9533, 0.5298, 0.8865, 0.4842, 0.8924, 0.4662, 0.9235, 0.4777, 0.9197, 0.488, 0.919, 0.4341, 0.9396, 0.4217, 0.9535, 0.457, 0.9407, 0.4614, 0.9176, 0.5532, 0.9018, 0.538, 0.9301, 0.5183, 0.9403, 0.5255, 0.9657, 0.413, 0.9999, 0.4086, 0.9853, 0.4628, 0.9685, 0.4569, 0.8924, 0.4662, 0.9033, 0.4492, 0.9306, 0.4685, 0.9235, 0.4777, 0.9033, 0.4492, 0.919, 0.4341, 0.9407, 0.4614, 0.9306, 0.4685, 0.9653, 0.5746, 0.9386, 0.5658, 0.9533, 0.5298, 0.9688, 0.53, 0.8912, 0.5209, 0.8859, 0.5028, 0.9195, 0.4987, 0.9231, 0.5091, 0.8859, 0.5028, 0.8865, 0.4842, 0.9197, 0.488, 0.9195, 0.4987, 0.9999, 0.5788, 0.9653, 0.5746, 0.9688, 0.53, 0.9859, 0.524, 0.9301, 0.5183, 0.9231, 0.5091, 0.9402, 0.4997, 0.9433, 0.5031, 0.9535, 0.457, 0.9685, 0.4569, 0.9582, 0.483, 0.953, 0.4814, 0.9533, 0.5298, 0.9403, 0.5255, 0.9477, 0.5052, 0.9528, 0.5056, 0.9197, 0.488, 0.9235, 0.4777, 0.9403, 0.4875, 0.9387, 0.4915, 0.9407, 0.4614, 0.9535, 0.457, 0.953, 0.4814, 0.9478, 0.4819, 0.9403, 0.5255, 0.9301, 0.5183, 0.9433, 0.5031, 0.9477, 0.5052, 0.9685, 0.4569, 0.9853, 0.4628, 0.9627, 0.487, 0.9582, 0.483, 0.9235, 0.4777, 0.9306, 0.4685, 0.9434, 0.484, 0.9403, 0.4875, 0.9306, 0.4685, 0.9407, 0.4614, 0.9478, 0.4819, 0.9434, 0.484, 0.9688, 0.53, 0.9533, 0.5298, 0.9528, 0.5056, 0.9582, 0.5041, 0.9231, 0.5091, 0.9195, 0.4987, 0.9387, 0.4957, 0.9402, 0.4997, 0.9195, 0.4987, 0.9197, 0.488, 0.9387, 0.4915, 0.9387, 0.4957, 0.9859, 0.524, 0.9688, 0.53, 0.9582, 0.5041, 0.9628, 0.5001, 0.9433, 0.5031, 0.9402, 0.4997, 0.95, 0.4936, 0.953, 0.4814, 0.9582, 0.483, 0.95, 0.4936, 0.9528, 0.5056, 0.9477, 0.5052, 0.95, 0.4936, 0.9387, 0.4915, 0.9403, 0.4875, 0.95, 0.4936, 0.9478, 0.4819, 0.953, 0.4814, 0.95, 0.4936, 0.9477, 0.5052, 0.9433, 0.5031, 0.95, 0.4936, 0.9582, 0.483, 0.9627, 0.487, 0.95, 0.4936, 0.9403, 0.4875, 0.9434, 0.484, 0.95, 0.4936, 0.9434, 0.484, 0.9478, 0.4819, 0.95, 0.4936, 0.9582, 0.5041, 0.9528, 0.5056, 0.95, 0.4936, 0.9402, 0.4997, 0.9387, 0.4957, 0.95, 0.4936, 0.9387, 0.4957, 0.9387, 0.4915, 0.95, 0.4936, 0.9628, 0.5001, 0.9582, 0.5041, 0.95, 0.4936, 0.5201, 0.7642, 0.5079, 0.6896, 0.5714, 0.689, 0.5917, 0.7577, 0.4942, 0.5693, 0.492, 0.5182, 0.5444, 0.5187, 0.548, 0.5709, 0.5659, 0.9509, 0.5379, 0.8507, 0.619, 0.8329, 0.6556, 0.9143, 0.5379, 0.8507, 0.5201, 0.7642, 0.5917, 0.7577, 0.619, 0.8329, 0.4995, 0.6253, 0.4942, 0.5693, 0.548, 0.5709, 0.557, 0.627, 0.4974, 0.4164, 0.5043, 0.3587, 0.5621, 0.3577, 0.5512, 0.4148, 0.5445, 0.1313, 0.5719, 0.03154, 0.6599, 0.07047, 0.6248, 0.1516, 0.5043, 0.3587, 0.5139, 0.2929, 0.5777, 0.2949, 0.5621, 0.3577, 0.5079, 0.6896, 0.4995, 0.6253, 0.557, 0.627, 0.5714, 0.689, 0.492, 0.5182, 0.4932, 0.4684, 0.5452, 0.4676, 0.5444, 0.5187, 0.4932, 0.4684, 0.4974, 0.4164, 0.5512, 0.4148, 0.5452, 0.4676, 0.5266, 0.2176, 0.5445, 0.1313, 0.6248, 0.1516, 0.5983, 0.2262, 0.5139, 0.2929, 0.5266, 0.2176, 0.5983, 0.2262, 0.5777, 0.2949, 0.3685, 0.224, 0.3502, 0.1281, 0.4598, 0.1213, 0.4558, 0.2154, 0.3961, 0.4703, 0.3945, 0.4216, 0.4493, 0.4182, 0.4476, 0.4691, 0.3648, 0.7544, 0.3788, 0.6785, 0.4486, 0.6872, 0.4501, 0.7646, 0.3502, 0.1281, 0.3271, 9.886e-05, 0.4712, 0.006267, 0.4598, 0.1213, 0.3945, 0.4216, 0.39, 0.3664, 0.4515, 0.3609, 0.4493, 0.4182, 0.3788, 0.6785, 0.3879, 0.616, 0.4476, 0.6225, 0.4486, 0.6872, 0.3931, 0.563, 0.3954, 0.5158, 0.4467, 0.5174, 0.4468, 0.5672, 0.3954, 0.5158, 0.3961, 0.4703, 0.4476, 0.4691, 0.4467, 0.5174, 0.3816, 0.3016, 0.3685, 0.224, 0.4558, 0.2154, 0.4535, 0.2942, 0.3879, 0.616, 0.3931, 0.563, 0.4468, 0.5672, 0.4476, 0.6225, 0.345, 0.8495, 0.3648, 0.7544, 0.4501, 0.7646, 0.4534, 0.8585, 0.3195, 0.9776, 0.345, 0.8495, 0.4534, 0.8585, 0.4641, 0.974, 0.39, 0.3664, 0.3816, 0.3016, 0.4535, 0.2942, 0.4515, 0.3609])
me_x_1.materials.append(mat_009)
me_x_1.use_remesh_preserve_volume = False
me_x_1.use_remesh_preserve_attributes = False
me_x_1.use_mirror_vertex_groups = False
me_x_1.update()
me_001 = bpy.data.meshes.new('円.001')
me_001.from_pydata([(-0.9735, -0.6704, 0.4424), (-0.9895, -0.9136, 0.3968), (-1.032, -1.045, 0.2728), (-1.08, -1.003, 0.1285), (-1.112, -0.8071, 0.03122), (-1.113, -0.5493, 0.02661), (-1.082, -0.35, 0.1168), (-1.034, -0.3025, 0.2596), (-0.9909, -0.4291, 0.3882), (-0.5048, -0.6707, 0.4254), (-0.5195, -0.8946, 0.3835), (-0.5582, -1.016, 0.2694), (-0.6027, -0.9768, 0.1365), (-0.6322, -0.7966, 0.04695), (-0.6329, -0.5592, 0.04272), (-0.6045, -0.3758, 0.1257), (-0.5602, -0.3321, 0.2572), (-0.5208, -0.4486, 0.3755), (-0.0608, -0.5733, 0.3788), (-0.07205, -0.7439, 0.3468), (-0.1015, -0.8361, 0.2598), (-0.1355, -0.8065, 0.1585), (-0.158, -0.6692, 0.0903), (-0.1585, -0.4883, 0.08707), (-0.1368, -0.3485, 0.1503), (-0.1031, -0.3152, 0.2505), (-0.07305, -0.4039, 0.3407), (0.3495, -0.427, 0.3155), (0.343, -0.5254, 0.297), (0.326, -0.5785, 0.2469), (0.3064, -0.5615, 0.1884), (0.2935, -0.4823, 0.1491), (0.2932, -0.378, 0.1472), (0.3057, -0.2973, 0.1837), (0.3251, -0.2781, 0.2415), (0.3424, -0.3293, 0.2935), (0.3698, -0.4016, 0.2861), (0.3655, -0.4665, 0.274), (0.3542, -0.5016, 0.2409), (0.3413, -0.4903, 0.2023), (0.3328, -0.4381, 0.1764), (0.3326, -0.3693, 0.1751), (0.3408, -0.3161, 0.1992), (0.3537, -0.3034, 0.2373), (0.3651, -0.3372, 0.2716), (0.373, -0.3744, 0.2686), (0.3713, -0.4006, 0.2637), (0.3668, -0.4148, 0.2504), (0.3615, -0.4102, 0.2348), (0.3581, -0.3891, 0.2243), (0.358, -0.3614, 0.2239), (0.3613, -0.3399, 0.2336), (0.3665, -0.3348, 0.249), (0.3711, -0.3484, 0.2628), (0.3706, -0.3644, 0.2518)], [], [(8, 0, 9, 17), (7, 8, 17, 16), (6, 7, 16, 15), (5, 6, 15, 14), (4, 5, 14, 13), (3, 4, 13, 12), (2, 3, 12, 11), (1, 2, 11, 10), (0, 1, 10, 9), (17, 9, 18, 26), (16, 17, 26, 25), (15, 16, 25, 24), (14, 15, 24, 23), (13, 14, 23, 22), (12, 13, 22, 21), (11, 12, 21, 20), (10, 11, 20, 19), (9, 10, 19, 18), (26, 18, 27, 35), (25, 26, 35, 34), (24, 25, 34, 33), (23, 24, 33, 32), (22, 23, 32, 31), (21, 22, 31, 30), (20, 21, 30, 29), (19, 20, 29, 28), (18, 19, 28, 27), (35, 27, 36, 44), (34, 35, 44, 43), (33, 34, 43, 42), (32, 33, 42, 41), (31, 32, 41, 40), (30, 31, 40, 39), (29, 30, 39, 38), (28, 29, 38, 37), (27, 28, 37, 36), (44, 36, 45, 53), (43, 44, 53, 52), (42, 43, 52, 51), (41, 42, 51, 50), (40, 41, 50, 49), (39, 40, 49, 48), (38, 39, 48, 47), (37, 38, 47, 46), (36, 37, 46, 45), (53, 45, 54), (52, 53, 54), (51, 52, 54), (50, 51, 54), (49, 50, 54), (48, 49, 54), (47, 48, 54), (46, 47, 54), (45, 46, 54)])
me_001.polygons.foreach_set('use_smooth', [True] * 54)
me_001.polygons.foreach_set('material_index', [1, 1, 1, 1, 1, 1, 1, 1, 1, 1, 1, 1, 1, 1, 1, 1, 1, 1, 1, 1, 1, 1, 1, 1, 1, 1, 1, 1, 1, 1, 1, 1, 1, 1, 1, 1, 1, 1, 1, 1, 1, 1, 1, 1, 1, 1, 1, 1, 1, 1, 1, 1, 1, 1])
_uv = me_001.uv_layers.new(name='UVマップ')
_uv.uv.foreach_set('vector', [0.0915, 0.4662, 0.2024, 0.351, 0.4051, 0.5397, 0.3221, 0.6413, 9.436e-05, 0.5411, 0.0915, 0.4662, 0.3221, 0.6413, 0.2478, 0.7148, 0.9059, 0.004825, 0.9999, 0.03156, 0.9999, 0.3249, 0.9176, 0.2954, 0.7671, 9.436e-05, 0.9059, 0.004825, 0.9176, 0.2954, 0.8015, 0.2809, 0.6059, 0.02738, 0.7671, 9.436e-05, 0.8015, 0.2809, 0.6725, 0.2955, 0.4759, 0.0844, 0.6059, 0.02738, 0.6725, 0.2955, 0.5762, 0.3328, 0.4001, 0.1502, 0.4759, 0.0844, 0.5762, 0.3328, 0.5236, 0.3792, 0.3158, 0.236, 0.4001, 0.1502, 0.5236, 0.3792, 0.4747, 0.4454, 0.2024, 0.351, 0.3158, 0.236, 0.4747, 0.4454, 0.4051, 0.5397, 0.3221, 0.6413, 0.4051, 0.5397, 0.5738, 0.6987, 0.5376, 0.7844, 0.2478, 0.7148, 0.3221, 0.6413, 0.5376, 0.7844, 0.5004, 0.8521, 0.9176, 0.2954, 0.9999, 0.3249, 0.9677, 0.5985, 0.913, 0.5642, 0.8015, 0.2809, 0.9176, 0.2954, 0.913, 0.5642, 0.8354, 0.5356, 0.6725, 0.2955, 0.8015, 0.2809, 0.8354, 0.5356, 0.7458, 0.5265, 0.5762, 0.3328, 0.6725, 0.2955, 0.7458, 0.5265, 0.6739, 0.5399, 0.5236, 0.3792, 0.5762, 0.3328, 0.6739, 0.5399, 0.6341, 0.5707, 0.4747, 0.4454, 0.5236, 0.3792, 0.6341, 0.5707, 0.6064, 0.6228, 0.4051, 0.5397, 0.4747, 0.4454, 0.6064, 0.6228, 0.5738, 0.6987, 0.5376, 0.7844, 0.5738, 0.6987, 0.7307, 0.7908, 0.7463, 0.8407, 0.5004, 0.8521, 0.5376, 0.7844, 0.7463, 0.8407, 0.7583, 0.8907, 0.913, 0.5642, 0.9677, 0.5985, 0.8656, 0.822, 0.8499, 0.7802, 0.8354, 0.5356, 0.913, 0.5642, 0.8499, 0.7802, 0.8195, 0.7477, 0.7458, 0.5265, 0.8354, 0.5356, 0.8195, 0.7477, 0.7821, 0.7242, 0.6739, 0.5399, 0.7458, 0.5265, 0.7821, 0.7242, 0.7505, 0.7181, 0.6341, 0.5707, 0.6739, 0.5399, 0.7505, 0.7181, 0.7323, 0.7284, 0.6064, 0.6228, 0.6341, 0.5707, 0.7323, 0.7284, 0.7259, 0.7517, 0.5738, 0.6987, 0.6064, 0.6228, 0.7259, 0.7517, 0.7307, 0.7908, 0.7463, 0.8407, 0.7307, 0.7908, 0.7507, 0.7981, 0.7646, 0.8343, 0.7583, 0.8907, 0.7463, 0.8407, 0.7646, 0.8343, 0.7803, 0.8672, 0.8499, 0.7802, 0.8656, 0.822, 0.8325, 0.826, 0.8309, 0.7953, 0.8195, 0.7477, 0.8499, 0.7802, 0.8309, 0.7953, 0.8107, 0.77, 0.7821, 0.7242, 0.8195, 0.7477, 0.8107, 0.77, 0.7852, 0.751, 0.7505, 0.7181, 0.7821, 0.7242, 0.7852, 0.751, 0.7625, 0.7439, 0.7323, 0.7284, 0.7505, 0.7181, 0.7625, 0.7439, 0.7481, 0.7504, 0.7259, 0.7517, 0.7323, 0.7284, 0.7481, 0.7504, 0.7437, 0.769, 0.7307, 0.7908, 0.7259, 0.7517, 0.7437, 0.769, 0.7507, 0.7981, 0.7646, 0.8343, 0.7507, 0.7981, 0.7639, 0.8104, 0.7702, 0.8266, 0.7803, 0.8672, 0.7646, 0.8343, 0.7702, 0.8266, 0.78, 0.838, 0.8309, 0.7953, 0.8325, 0.826, 0.8013, 0.8264, 0.8045, 0.8128, 0.8107, 0.77, 0.8309, 0.7953, 0.8045, 0.8128, 0.7959, 0.7985, 0.7852, 0.751, 0.8107, 0.77, 0.7959, 0.7985, 0.7838, 0.7875, 0.7625, 0.7439, 0.7852, 0.751, 0.7838, 0.7875, 0.7723, 0.7826, 0.7481, 0.7504, 0.7625, 0.7439, 0.7723, 0.7826, 0.7644, 0.7851, 0.7437, 0.769, 0.7481, 0.7504, 0.7644, 0.7851, 0.7613, 0.795, 0.7507, 0.7981, 0.7437, 0.769, 0.7613, 0.795, 0.7639, 0.8104, 0.7702, 0.8266, 0.7639, 0.8104, 0.7782, 0.8139, 0.78, 0.838, 0.7702, 0.8266, 0.7782, 0.8139, 0.8045, 0.8128, 0.8013, 0.8264, 0.7782, 0.8139, 0.7959, 0.7985, 0.8045, 0.8128, 0.7782, 0.8139, 0.7838, 0.7875, 0.7959, 0.7985, 0.7782, 0.8139, 0.7723, 0.7826, 0.7838, 0.7875, 0.7782, 0.8139, 0.7644, 0.7851, 0.7723, 0.7826, 0.7782, 0.8139, 0.7613, 0.795, 0.7644, 0.7851, 0.7782, 0.8139, 0.7639, 0.8104, 0.7613, 0.795, 0.7782, 0.8139])
me_001.materials.append(mat_x)
me_001.materials.append(mat_003)
me_001.use_remesh_preserve_volume = False
me_001.use_remesh_preserve_attributes = False
me_001.use_mirror_vertex_groups = False
me_001.update()
me_002 = bpy.data.meshes.new('円.002')
me_002.from_pydata([(-0.9735, -0.6704, 0.4424), (-0.9895, -0.9136, 0.3968), (-1.032, -1.045, 0.2728), (-1.08, -1.003, 0.1285), (-1.112, -0.8071, 0.03122), (-1.113, -0.5493, 0.02661), (-1.082, -0.35, 0.1168), (-1.034, -0.3025, 0.2596), (-0.9909, -0.4291, 0.3882), (-0.5048, -0.6707, 0.4254), (-0.5195, -0.8946, 0.3835), (-0.5582, -1.016, 0.2694), (-0.6027, -0.9768, 0.1365), (-0.6322, -0.7966, 0.04695), (-0.6329, -0.5592, 0.04272), (-0.6045, -0.3758, 0.1257), (-0.5602, -0.3321, 0.2572), (-0.5208, -0.4486, 0.3755), (-0.0608, -0.5733, 0.3788), (-0.07205, -0.7439, 0.3468), (-0.1015, -0.8361, 0.2598), (-0.1355, -0.8065, 0.1585), (-0.158, -0.6692, 0.0903), (-0.1585, -0.4883, 0.08707), (-0.1368, -0.3485, 0.1503), (-0.1031, -0.3152, 0.2505), (-0.07305, -0.4039, 0.3407), (0.3495, -0.427, 0.3155), (0.343, -0.5254, 0.297), (0.326, -0.5785, 0.2469), (0.3064, -0.5615, 0.1884), (0.2935, -0.4823, 0.1491), (0.2932, -0.378, 0.1472), (0.3057, -0.2973, 0.1837), (0.3251, -0.2781, 0.2415), (0.3424, -0.3293, 0.2935), (0.4708, -0.3776, 0.2861), (0.4665, -0.4425, 0.274), (0.4553, -0.4776, 0.2409), (0.4423, -0.4663, 0.2023), (0.4338, -0.4141, 0.1764), (0.4336, -0.3452, 0.1751), (0.4418, -0.292, 0.1992), (0.4547, -0.2794, 0.2373), (0.4661, -0.3131, 0.2716), (0.5088, -0.3361, 0.2686), (0.507, -0.3623, 0.2637), (0.5025, -0.3765, 0.2504), (0.4973, -0.3719, 0.2348), (0.4938, -0.3509, 0.2243), (0.4938, -0.3231, 0.2239), (0.4971, -0.3016, 0.2336), (0.5023, -0.2965, 0.249), (0.5069, -0.3101, 0.2628), (0.5147, -0.3289, 0.2518)], [], [(8, 0, 9, 17), (7, 8, 17, 16), (6, 7, 16, 15), (5, 6, 15, 14), (4, 5, 14, 13), (3, 4, 13, 12), (2, 3, 12, 11), (1, 2, 11, 10), (0, 1, 10, 9), (17, 9, 18, 26), (16, 17, 26, 25), (15, 16, 25, 24), (14, 15, 24, 23), (13, 14, 23, 22), (12, 13, 22, 21), (11, 12, 21, 20), (10, 11, 20, 19), (9, 10, 19, 18), (26, 18, 27, 35), (25, 26, 35, 34), (24, 25, 34, 33), (23, 24, 33, 32), (22, 23, 32, 31), (21, 22, 31, 30), (20, 21, 30, 29), (19, 20, 29, 28), (18, 19, 28, 27), (35, 27, 36, 44), (34, 35, 44, 43), (33, 34, 43, 42), (32, 33, 42, 41), (31, 32, 41, 40), (30, 31, 40, 39), (29, 30, 39, 38), (28, 29, 38, 37), (27, 28, 37, 36), (44, 36, 45, 53), (43, 44, 53, 52), (42, 43, 52, 51), (41, 42, 51, 50), (40, 41, 50, 49), (39, 40, 49, 48), (38, 39, 48, 47), (37, 38, 47, 46), (36, 37, 46, 45), (53, 45, 54), (52, 53, 54), (51, 52, 54), (50, 51, 54), (49, 50, 54), (48, 49, 54), (47, 48, 54), (46, 47, 54), (45, 46, 54)])
me_002.polygons.foreach_set('use_smooth', [True] * 54)
_uv = me_002.uv_layers.new(name='UVマップ')
_uv.uv.foreach_set('vector', [0.275, 0.3675, 0.3952, 0.279, 0.5552, 0.4864, 0.4595, 0.5651, 0.1802, 0.4216, 0.275, 0.3675, 0.4595, 0.5651, 0.3785, 0.6183, 0.09878, 0.4668, 0.1802, 0.4216, 0.3785, 0.6183, 0.3049, 0.6611, 9.855e-05, 0.553, 0.09878, 0.4668, 0.3049, 0.6611, 0.2145, 0.7403, 0.8047, 0.02187, 0.954, 9.855e-05, 0.9878, 0.2789, 0.8541, 0.2848, 0.681, 0.06547, 0.8047, 0.02187, 0.8541, 0.2848, 0.7536, 0.3118, 0.6042, 0.1191, 0.681, 0.06547, 0.7536, 0.3118, 0.6957, 0.3508, 0.5158, 0.1887, 0.6042, 0.1191, 0.6957, 0.3508, 0.638, 0.4082, 0.3952, 0.279, 0.5158, 0.1887, 0.638, 0.4082, 0.5552, 0.4864, 0.4595, 0.5651, 0.5552, 0.4864, 0.683, 0.676, 0.6244, 0.7422, 0.3785, 0.6183, 0.4595, 0.5651, 0.6244, 0.7422, 0.5724, 0.7884, 0.3049, 0.6611, 0.3785, 0.6183, 0.5724, 0.7884, 0.5224, 0.8237, 0.2145, 0.7403, 0.3049, 0.6611, 0.5224, 0.8237, 0.4592, 0.885, 0.8541, 0.2848, 0.9878, 0.2789, 0.9999, 0.559, 0.9032, 0.5372, 0.7536, 0.3118, 0.8541, 0.2848, 0.9032, 0.5372, 0.8248, 0.5393, 0.6957, 0.3508, 0.7536, 0.3118, 0.8248, 0.5393, 0.7766, 0.5637, 0.638, 0.4082, 0.6957, 0.3508, 0.7766, 0.5637, 0.7361, 0.6104, 0.5552, 0.4864, 0.638, 0.4082, 0.7361, 0.6104, 0.683, 0.676, 0.6244, 0.7422, 0.683, 0.676, 0.797, 0.8397, 0.7744, 0.8769, 0.5724, 0.7884, 0.6244, 0.7422, 0.7744, 0.8769, 0.7542, 0.9051, 0.5224, 0.8237, 0.5724, 0.7884, 0.7542, 0.9051, 0.734, 0.9297, 0.4592, 0.885, 0.5224, 0.8237, 0.734, 0.9297, 0.7092, 0.9716, 0.9032, 0.5372, 0.9999, 0.559, 0.9617, 0.8197, 0.913, 0.7854, 0.8248, 0.5393, 0.9032, 0.5372, 0.913, 0.7854, 0.8706, 0.7729, 0.7766, 0.5637, 0.8248, 0.5393, 0.8706, 0.7729, 0.8428, 0.7808, 0.7361, 0.6104, 0.7766, 0.5637, 0.8428, 0.7808, 0.821, 0.8046, 0.683, 0.676, 0.7361, 0.6104, 0.821, 0.8046, 0.797, 0.8397, 0.7744, 0.8769, 0.797, 0.8397, 0.83, 0.8817, 0.8181, 0.9047, 0.7542, 0.9051, 0.7744, 0.8769, 0.8181, 0.9047, 0.8077, 0.9219, 0.734, 0.9297, 0.7542, 0.9051, 0.8077, 0.9219, 0.8006, 0.9392, 0.7092, 0.9716, 0.734, 0.9297, 0.8006, 0.9392, 0.7983, 0.9716, 0.913, 0.7854, 0.9617, 0.8197, 0.909, 0.8923, 0.8911, 0.8594, 0.8706, 0.7729, 0.913, 0.7854, 0.8911, 0.8594, 0.8706, 0.8437, 0.8428, 0.7808, 0.8706, 0.7729, 0.8706, 0.8437, 0.8539, 0.8449, 0.821, 0.8046, 0.8428, 0.7808, 0.8539, 0.8449, 0.8414, 0.8585, 0.797, 0.8397, 0.821, 0.8046, 0.8414, 0.8585, 0.83, 0.8817, 0.8181, 0.9047, 0.83, 0.8817, 0.838, 0.9048, 0.8315, 0.9132, 0.8077, 0.9219, 0.8181, 0.9047, 0.8315, 0.9132, 0.8274, 0.9191, 0.8006, 0.9392, 0.8077, 0.9219, 0.8274, 0.9191, 0.8275, 0.9262, 0.7983, 0.9716, 0.8006, 0.9392, 0.8275, 0.9262, 0.8355, 0.9373, 0.8911, 0.8594, 0.909, 0.8923, 0.8672, 0.9177, 0.8647, 0.9016, 0.8706, 0.8437, 0.8911, 0.8594, 0.8647, 0.9016, 0.8579, 0.8915, 0.8539, 0.8449, 0.8706, 0.8437, 0.8579, 0.8915, 0.8502, 0.8897, 0.8414, 0.8585, 0.8539, 0.8449, 0.8502, 0.8897, 0.8435, 0.8951, 0.83, 0.8817, 0.8414, 0.8585, 0.8435, 0.8951, 0.838, 0.9048, 0.8315, 0.9132, 0.838, 0.9048, 0.8449, 0.9152, 0.8274, 0.9191, 0.8315, 0.9132, 0.8449, 0.9152, 0.8275, 0.9262, 0.8274, 0.9191, 0.8449, 0.9152, 0.8355, 0.9373, 0.8275, 0.9262, 0.8449, 0.9152, 0.8647, 0.9016, 0.8672, 0.9177, 0.8449, 0.9152, 0.8579, 0.8915, 0.8647, 0.9016, 0.8449, 0.9152, 0.8502, 0.8897, 0.8579, 0.8915, 0.8449, 0.9152, 0.8435, 0.8951, 0.8502, 0.8897, 0.8449, 0.9152, 0.838, 0.9048, 0.8435, 0.8951, 0.8449, 0.9152])
me_002.materials.append(mat_005)
me_002.use_remesh_preserve_volume = False
me_002.use_remesh_preserve_attributes = False
me_002.use_mirror_vertex_groups = False
me_002.update()
me_003 = bpy.data.meshes.new('円.003')
me_003.from_pydata([(-0.9735, -0.6704, 0.4424), (-0.9895, -0.9136, 0.3968), (-1.032, -1.045, 0.2728), (-1.08, -1.003, 0.1285), (-1.112, -0.8071, 0.03122), (-1.113, -0.5493, 0.02661), (-1.082, -0.35, 0.1168), (-1.034, -0.3025, 0.2596), (-0.9909, -0.4291, 0.3882), (-0.5048, -0.6707, 0.4254), (-0.5195, -0.8946, 0.3835), (-0.5582, -1.016, 0.2694), (-0.6027, -0.9768, 0.1365), (-0.6322, -0.7966, 0.04695), (-0.6329, -0.5592, 0.04272), (-0.6045, -0.3758, 0.1257), (-0.5602, -0.3321, 0.2572), (-0.5208, -0.4486, 0.3755), (-0.0608, -0.5733, 0.3788), (-0.07205, -0.7439, 0.3468), (-0.1015, -0.8361, 0.2598), (-0.1355, -0.8065, 0.1585), (-0.158, -0.6692, 0.0903), (-0.1585, -0.4883, 0.08707), (-0.1368, -0.3485, 0.1503), (-0.1031, -0.3152, 0.2505), (-0.07305, -0.4039, 0.3407), (0.3495, -0.427, 0.3155), (0.343, -0.5254, 0.297), (0.326, -0.5785, 0.2469), (0.3064, -0.5615, 0.1884), (0.2935, -0.4823, 0.1491), (0.2932, -0.378, 0.1472), (0.3057, -0.2973, 0.1837), (0.3251, -0.2781, 0.2415), (0.3424, -0.3293, 0.2935), (0.3698, -0.4016, 0.2861), (0.3655, -0.4665, 0.274), (0.3542, -0.5016, 0.2409), (0.3413, -0.4903, 0.2023), (0.3328, -0.4381, 0.1764), (0.3326, -0.3693, 0.1751), (0.3408, -0.3161, 0.1992), (0.3537, -0.3034, 0.2373), (0.3651, -0.3372, 0.2716), (0.373, -0.3744, 0.2686), (0.3713, -0.4006, 0.2637), (0.3668, -0.4148, 0.2504), (0.3615, -0.4102, 0.2348), (0.3581, -0.3891, 0.2243), (0.358, -0.3614, 0.2239), (0.3613, -0.3399, 0.2336), (0.3665, -0.3348, 0.249), (0.3711, -0.3484, 0.2628), (0.3706, -0.3644, 0.2518)], [], [(8, 0, 9, 17), (7, 8, 17, 16), (6, 7, 16, 15), (5, 6, 15, 14), (4, 5, 14, 13), (3, 4, 13, 12), (2, 3, 12, 11), (1, 2, 11, 10), (0, 1, 10, 9), (17, 9, 18, 26), (16, 17, 26, 25), (15, 16, 25, 24), (14, 15, 24, 23), (13, 14, 23, 22), (12, 13, 22, 21), (11, 12, 21, 20), (10, 11, 20, 19), (9, 10, 19, 18), (26, 18, 27, 35), (25, 26, 35, 34), (24, 25, 34, 33), (23, 24, 33, 32), (22, 23, 32, 31), (21, 22, 31, 30), (20, 21, 30, 29), (19, 20, 29, 28), (18, 19, 28, 27), (35, 27, 36, 44), (34, 35, 44, 43), (33, 34, 43, 42), (32, 33, 42, 41), (31, 32, 41, 40), (30, 31, 40, 39), (29, 30, 39, 38), (28, 29, 38, 37), (27, 28, 37, 36), (44, 36, 45, 53), (43, 44, 53, 52), (42, 43, 52, 51), (41, 42, 51, 50), (40, 41, 50, 49), (39, 40, 49, 48), (38, 39, 48, 47), (37, 38, 47, 46), (36, 37, 46, 45), (53, 45, 54), (52, 53, 54), (51, 52, 54), (50, 51, 54), (49, 50, 54), (48, 49, 54), (47, 48, 54), (46, 47, 54), (45, 46, 54)])
me_003.polygons.foreach_set('use_smooth', [True] * 54)
_uv = me_003.uv_layers.new(name='UVMap')
_uv.uv.foreach_set('vector', [0.0915, 0.4662, 0.2024, 0.351, 0.4051, 0.5397, 0.3221, 0.6413, 9.436e-05, 0.5411, 0.0915, 0.4662, 0.3221, 0.6413, 0.2478, 0.7148, 0.9059, 0.004825, 0.9999, 0.03156, 0.9999, 0.3249, 0.9176, 0.2954, 0.7671, 9.436e-05, 0.9059, 0.004825, 0.9176, 0.2954, 0.8015, 0.2809, 0.6059, 0.02738, 0.7671, 9.436e-05, 0.8015, 0.2809, 0.6725, 0.2955, 0.4759, 0.0844, 0.6059, 0.02738, 0.6725, 0.2955, 0.5762, 0.3328, 0.4001, 0.1502, 0.4759, 0.0844, 0.5762, 0.3328, 0.5236, 0.3792, 0.3158, 0.236, 0.4001, 0.1502, 0.5236, 0.3792, 0.4747, 0.4454, 0.2024, 0.351, 0.3158, 0.236, 0.4747, 0.4454, 0.4051, 0.5397, 0.3221, 0.6413, 0.4051, 0.5397, 0.5738, 0.6987, 0.5376, 0.7844, 0.2478, 0.7148, 0.3221, 0.6413, 0.5376, 0.7844, 0.5004, 0.8521, 0.9176, 0.2954, 0.9999, 0.3249, 0.9677, 0.5985, 0.913, 0.5642, 0.8015, 0.2809, 0.9176, 0.2954, 0.913, 0.5642, 0.8354, 0.5356, 0.6725, 0.2955, 0.8015, 0.2809, 0.8354, 0.5356, 0.7458, 0.5265, 0.5762, 0.3328, 0.6725, 0.2955, 0.7458, 0.5265, 0.6739, 0.5399, 0.5236, 0.3792, 0.5762, 0.3328, 0.6739, 0.5399, 0.6341, 0.5707, 0.4747, 0.4454, 0.5236, 0.3792, 0.6341, 0.5707, 0.6064, 0.6228, 0.4051, 0.5397, 0.4747, 0.4454, 0.6064, 0.6228, 0.5738, 0.6987, 0.5376, 0.7844, 0.5738, 0.6987, 0.7307, 0.7908, 0.7463, 0.8407, 0.5004, 0.8521, 0.5376, 0.7844, 0.7463, 0.8407, 0.7583, 0.8907, 0.913, 0.5642, 0.9677, 0.5985, 0.8656, 0.822, 0.8499, 0.7802, 0.8354, 0.5356, 0.913, 0.5642, 0.8499, 0.7802, 0.8195, 0.7477, 0.7458, 0.5265, 0.8354, 0.5356, 0.8195, 0.7477, 0.7821, 0.7242, 0.6739, 0.5399, 0.7458, 0.5265, 0.7821, 0.7242, 0.7505, 0.7181, 0.6341, 0.5707, 0.6739, 0.5399, 0.7505, 0.7181, 0.7323, 0.7284, 0.6064, 0.6228, 0.6341, 0.5707, 0.7323, 0.7284, 0.7259, 0.7517, 0.5738, 0.6987, 0.6064, 0.6228, 0.7259, 0.7517, 0.7307, 0.7908, 0.7463, 0.8407, 0.7307, 0.7908, 0.7507, 0.7981, 0.7646, 0.8343, 0.7583, 0.8907, 0.7463, 0.8407, 0.7646, 0.8343, 0.7803, 0.8672, 0.8499, 0.7802, 0.8656, 0.822, 0.8325, 0.826, 0.8309, 0.7953, 0.8195, 0.7477, 0.8499, 0.7802, 0.8309, 0.7953, 0.8107, 0.77, 0.7821, 0.7242, 0.8195, 0.7477, 0.8107, 0.77, 0.7852, 0.751, 0.7505, 0.7181, 0.7821, 0.7242, 0.7852, 0.751, 0.7625, 0.7439, 0.7323, 0.7284, 0.7505, 0.7181, 0.7625, 0.7439, 0.7481, 0.7504, 0.7259, 0.7517, 0.7323, 0.7284, 0.7481, 0.7504, 0.7437, 0.769, 0.7307, 0.7908, 0.7259, 0.7517, 0.7437, 0.769, 0.7507, 0.7981, 0.7646, 0.8343, 0.7507, 0.7981, 0.7639, 0.8104, 0.7702, 0.8266, 0.7803, 0.8672, 0.7646, 0.8343, 0.7702, 0.8266, 0.78, 0.838, 0.8309, 0.7953, 0.8325, 0.826, 0.8013, 0.8264, 0.8045, 0.8128, 0.8107, 0.77, 0.8309, 0.7953, 0.8045, 0.8128, 0.7959, 0.7985, 0.7852, 0.751, 0.8107, 0.77, 0.7959, 0.7985, 0.7838, 0.7875, 0.7625, 0.7439, 0.7852, 0.751, 0.7838, 0.7875, 0.7723, 0.7826, 0.7481, 0.7504, 0.7625, 0.7439, 0.7723, 0.7826, 0.7644, 0.7851, 0.7437, 0.769, 0.7481, 0.7504, 0.7644, 0.7851, 0.7613, 0.795, 0.7507, 0.7981, 0.7437, 0.769, 0.7613, 0.795, 0.7639, 0.8104, 0.7702, 0.8266, 0.7639, 0.8104, 0.7782, 0.8139, 0.78, 0.838, 0.7702, 0.8266, 0.7782, 0.8139, 0.8045, 0.8128, 0.8013, 0.8264, 0.7782, 0.8139, 0.7959, 0.7985, 0.8045, 0.8128, 0.7782, 0.8139, 0.7838, 0.7875, 0.7959, 0.7985, 0.7782, 0.8139, 0.7723, 0.7826, 0.7838, 0.7875, 0.7782, 0.8139, 0.7644, 0.7851, 0.7723, 0.7826, 0.7782, 0.8139, 0.7613, 0.795, 0.7644, 0.7851, 0.7782, 0.8139, 0.7639, 0.8104, 0.7613, 0.795, 0.7782, 0.8139])
me_003.materials.append(mat_003)
me_003.use_remesh_preserve_volume = False
me_003.use_remesh_preserve_attributes = False
me_003.use_mirror_vertex_groups = False
me_003.update()
me_004 = bpy.data.meshes.new('円.004')
me_004.from_pydata([(-0.9983, -0.745, 0.4881), (-1.017, -1.033, 0.4342), (-1.067, -1.188, 0.2875), (-1.124, -1.138, 0.1166), (-1.162, -0.9068, 0.001512), (-1.163, -0.6016, -0.003935), (-1.127, -0.3658, 0.1028), (-1.07, -0.3096, 0.2718), (-1.019, -0.4593, 0.424), (-0.5074, -0.6713, 0.4005), (-0.5221, -0.8952, 0.3586), (-0.5608, -1.016, 0.2445), (-0.6053, -0.9773, 0.1116), (-0.6348, -0.7971, 0.02207), (-0.6355, -0.5598, 0.01783), (-0.6071, -0.3763, 0.1009), (-0.5628, -0.3326, 0.2323), (-0.5234, -0.4491, 0.3506), (-0.06674, -0.5745, 0.3219), (-0.07799, -0.7451, 0.2899), (-0.1075, -0.8373, 0.2029), (-0.1414, -0.8077, 0.1016), (-0.1639, -0.6704, 0.03342), (-0.1644, -0.4895, 0.03019), (-0.1428, -0.3497, 0.09347), (-0.109, -0.3164, 0.1936), (-0.07898, -0.4052, 0.2839), (0.3198, -0.4296, 0.2383), (0.3182, -0.5203, 0.2193), (0.3141, -0.5688, 0.17), (0.3093, -0.5524, 0.1135), (0.3062, -0.4789, 0.07623), (0.3061, -0.3826, 0.07557), (0.3091, -0.3085, 0.1119), (0.3138, -0.2914, 0.1681), (0.3181, -0.3392, 0.218), (0.3503, -0.4038, 0.2121), (0.3486, -0.4686, 0.1988), (0.3441, -0.5033, 0.1638), (0.3389, -0.4917, 0.1236), (0.3355, -0.4392, 0.09695), (0.3354, -0.3704, 0.09633), (0.3387, -0.3174, 0.122), (0.3439, -0.3051, 0.1621), (0.3484, -0.3392, 0.1976), (0.3595, -0.3766, 0.1763), (0.3587, -0.4027, 0.171), (0.3563, -0.4168, 0.157), (0.3536, -0.4121, 0.1408), (0.3518, -0.391, 0.1301), (0.3518, -0.3632, 0.1298), (0.3535, -0.3418, 0.1401), (0.3562, -0.3368, 0.1561), (0.3586, -0.3505, 0.1704), (0.3586, -0.3659, 0.1484)], [], [(8, 0, 9, 17), (7, 8, 17, 16), (6, 7, 16, 15), (5, 6, 15, 14), (4, 5, 14, 13), (3, 4, 13, 12), (2, 3, 12, 11), (1, 2, 11, 10), (0, 1, 10, 9), (17, 9, 18, 26), (16, 17, 26, 25), (15, 16, 25, 24), (14, 15, 24, 23), (13, 14, 23, 22), (12, 13, 22, 21), (11, 12, 21, 20), (10, 11, 20, 19), (9, 10, 19, 18), (26, 18, 27, 35), (25, 26, 35, 34), (24, 25, 34, 33), (23, 24, 33, 32), (22, 23, 32, 31), (21, 22, 31, 30), (20, 21, 30, 29), (19, 20, 29, 28), (18, 19, 28, 27), (35, 27, 36, 44), (34, 35, 44, 43), (33, 34, 43, 42), (32, 33, 42, 41), (31, 32, 41, 40), (30, 31, 40, 39), (29, 30, 39, 38), (28, 29, 38, 37), (27, 28, 37, 36), (44, 36, 45, 53), (43, 44, 53, 52), (42, 43, 52, 51), (41, 42, 51, 50), (40, 41, 50, 49), (39, 40, 49, 48), (38, 39, 48, 47), (37, 38, 47, 46), (36, 37, 46, 45), (53, 45, 54), (52, 53, 54), (51, 52, 54), (50, 51, 54), (49, 50, 54), (48, 49, 54), (47, 48, 54), (46, 47, 54), (45, 46, 54)])
me_004.polygons.foreach_set('use_smooth', [True] * 54)
_uv = me_004.uv_layers.new(name='UVマップ')
_uv.uv.foreach_set('vector', [0.0507, 0.3712, 0.07086, 0.2365, 0.2925, 0.2974, 0.2774, 0.3994, 0.02762, 0.469, 0.0507, 0.3712, 0.2774, 0.3994, 0.2609, 0.4745, 0.006936, 0.5524, 0.02762, 0.469, 0.2609, 0.4745, 0.2447, 0.5382, 8.041e-05, 0.6735, 0.006936, 0.5524, 0.2447, 0.5382, 0.2386, 0.6304, 0.01588, 0.8147, 8.041e-05, 0.6735, 0.2386, 0.6304, 0.2503, 0.7376, 0.05206, 0.9306, 0.01588, 0.8147, 0.2503, 0.7376, 0.2783, 0.8258, 0.1039, 0.9999, 0.05206, 0.9306, 0.2783, 0.8258, 0.3195, 0.8782, 0.08461, 0.101, 0.09401, 8.041e-05, 0.3124, 0.1169, 0.3037, 0.1943, 0.07086, 0.2365, 0.08461, 0.101, 0.3037, 0.1943, 0.2925, 0.2974, 0.2774, 0.3994, 0.2925, 0.2974, 0.477, 0.3627, 0.465, 0.4323, 0.2609, 0.4745, 0.2774, 0.3994, 0.465, 0.4323, 0.4531, 0.4829, 0.2447, 0.5382, 0.2609, 0.4745, 0.4531, 0.4829, 0.4414, 0.5243, 0.2386, 0.6304, 0.2447, 0.5382, 0.4414, 0.5243, 0.4363, 0.5857, 0.2503, 0.7376, 0.2386, 0.6304, 0.4363, 0.5857, 0.4455, 0.6595, 0.2783, 0.8258, 0.2503, 0.7376, 0.4455, 0.6595, 0.4688, 0.7213, 0.3195, 0.8782, 0.2783, 0.8258, 0.4688, 0.7213, 0.5037, 0.7556, 0.3037, 0.1943, 0.3124, 0.1169, 0.502, 0.2347, 0.4893, 0.2899, 0.2925, 0.2974, 0.3037, 0.1943, 0.4893, 0.2899, 0.477, 0.3627, 0.465, 0.4323, 0.477, 0.3627, 0.6028, 0.4476, 0.5889, 0.4728, 0.4531, 0.4829, 0.465, 0.4323, 0.5889, 0.4728, 0.583, 0.4891, 0.4414, 0.5243, 0.4531, 0.4829, 0.583, 0.4891, 0.5831, 0.5035, 0.4363, 0.5857, 0.4414, 0.5243, 0.5831, 0.5035, 0.5906, 0.5258, 0.4455, 0.6595, 0.4363, 0.5857, 0.5906, 0.5258, 0.6037, 0.5557, 0.4688, 0.7213, 0.4455, 0.6595, 0.6037, 0.5557, 0.6193, 0.582, 0.5037, 0.7556, 0.4688, 0.7213, 0.6193, 0.582, 0.6403, 0.5956, 0.4893, 0.2899, 0.502, 0.2347, 0.641, 0.3969, 0.6211, 0.4188, 0.477, 0.3627, 0.4893, 0.2899, 0.6211, 0.4188, 0.6028, 0.4476, 0.5889, 0.4728, 0.6028, 0.4476, 0.6092, 0.463, 0.5964, 0.4798, 0.583, 0.4891, 0.5889, 0.4728, 0.5964, 0.4798, 0.5906, 0.4906, 0.5831, 0.5035, 0.583, 0.4891, 0.5906, 0.4906, 0.591, 0.5006, 0.5906, 0.5258, 0.5831, 0.5035, 0.591, 0.5006, 0.5984, 0.5161, 0.6037, 0.5557, 0.5906, 0.5258, 0.5984, 0.5161, 0.6106, 0.5375, 0.6193, 0.582, 0.6037, 0.5557, 0.6106, 0.5375, 0.6268, 0.5551, 0.6403, 0.5956, 0.6193, 0.582, 0.6268, 0.5551, 0.6467, 0.5593, 0.6211, 0.4188, 0.641, 0.3969, 0.6467, 0.4331, 0.6261, 0.4438, 0.6028, 0.4476, 0.6211, 0.4188, 0.6261, 0.4438, 0.6092, 0.463, 0.5964, 0.4798, 0.6092, 0.463, 0.6111, 0.4804, 0.6033, 0.4866, 0.5906, 0.4906, 0.5964, 0.4798, 0.6033, 0.4866, 0.5998, 0.492, 0.591, 0.5006, 0.5906, 0.4906, 0.5998, 0.492, 0.6003, 0.4974, 0.5984, 0.5161, 0.591, 0.5006, 0.6003, 0.4974, 0.6061, 0.5042, 0.6106, 0.5375, 0.5984, 0.5161, 0.6061, 0.5042, 0.6144, 0.5126, 0.6268, 0.5551, 0.6106, 0.5375, 0.6144, 0.5126, 0.6241, 0.5176, 0.6467, 0.5593, 0.6268, 0.5551, 0.6241, 0.5176, 0.6326, 0.5157, 0.6261, 0.4438, 0.6467, 0.4331, 0.6312, 0.4749, 0.6214, 0.4752, 0.6092, 0.463, 0.6261, 0.4438, 0.6214, 0.4752, 0.6111, 0.4804, 0.6033, 0.4866, 0.6111, 0.4804, 0.6132, 0.4958, 0.5998, 0.492, 0.6033, 0.4866, 0.6132, 0.4958, 0.6003, 0.4974, 0.5998, 0.492, 0.6132, 0.4958, 0.6061, 0.5042, 0.6003, 0.4974, 0.6132, 0.4958, 0.6144, 0.5126, 0.6061, 0.5042, 0.6132, 0.4958, 0.6241, 0.5176, 0.6144, 0.5126, 0.6132, 0.4958, 0.6326, 0.5157, 0.6241, 0.5176, 0.6132, 0.4958, 0.6214, 0.4752, 0.6312, 0.4749, 0.6132, 0.4958, 0.6111, 0.4804, 0.6214, 0.4752, 0.6132, 0.4958])
me_004.materials.append(mat_x)
me_004.use_remesh_preserve_volume = False
me_004.use_remesh_preserve_attributes = False
me_004.use_mirror_vertex_groups = False
me_004.update()
me_006 = bpy.data.meshes.new('円.006')
me_006.from_pydata([(2.288e-09, 0.2892, 0.7334), (-0.1859, 0.2216, 0.7334), (-0.2848, 0.05022, 0.7334), (-0.2505, -0.1446, 0.7334), (-0.09892, -0.2718, 0.7334), (0.09892, -0.2718, 0.7334), (0.2505, -0.1446, 0.7334), (0.2848, 0.05022, 0.7334), (0.1859, 0.2216, 0.7334), (2.288e-09, 0.2892, 0.9183), (-0.1859, 0.2216, 0.9183), (-0.2848, 0.05022, 0.9183), (-0.2505, -0.1446, 0.9183), (-0.09892, -0.2718, 0.9183), (0.09892, -0.2718, 0.9183), (0.2505, -0.1446, 0.9183), (0.2848, 0.05022, 0.9183), (0.1859, 0.2216, 0.9183), (3.857e-09, 0.2489, 0.9799), (-0.16, 0.1907, 0.9799), (-0.2452, 0.04323, 0.9799), (-0.2156, -0.1245, 0.9799), (-0.08514, -0.2339, 0.9799), (0.08514, -0.2339, 0.9799), (0.2156, -0.1245, 0.9799), (0.2452, 0.04323, 0.9799), (0.16, 0.1907, 0.9799), (8.935e-09, 0.1479, 1.013), (-0.09508, 0.1133, 1.013), (-0.1457, 0.02569, 1.013), (-0.1281, -0.07396, 1.013), (-0.05059, -0.139, 1.013), (0.05059, -0.139, 1.013), (0.1281, -0.07396, 1.013), (0.1457, 0.02569, 1.013), (0.09508, 0.1133, 1.013), (3.835e-09, 0.2495, 0.5249), (-0.1604, 0.1911, 0.5249), (-0.2457, 0.04333, 0.5249), (-0.2161, -0.1248, 0.5249), (-0.08534, -0.2345, 0.5249), (0.08534, -0.2345, 0.5249), (0.2161, -0.1248, 0.5249), (0.2457, 0.04333, 0.5249), (0.1604, 0.1911, 0.5249), (5.268e-09, 0.2065, 0.3874), (-0.1327, 0.1582, 0.3874), (-0.2033, 0.03585, 0.3874), (-0.1788, -0.1032, 0.3874), (-0.07062, -0.194, 0.3874), (0.07062, -0.194, 0.3874), (0.1788, -0.1032, 0.3874), (0.2033, 0.03585, 0.3874), (0.1327, 0.1582, 0.3874), (7.272e-09, 0.1692, 0.3163), (-0.1088, 0.1296, 0.3163), (-0.1666, 0.02938, 0.3163), (-0.1465, -0.0846, 0.3163), (-0.05787, -0.159, 0.3163), (0.05787, -0.159, 0.3163), (0.1465, -0.0846, 0.3163), (0.1666, 0.02938, 0.3163), (0.1088, 0.1296, 0.3163), (8.422e-09, 0.1293, 0.2819), (-0.08311, 0.09904, 0.2819), (-0.1273, 0.02245, 0.2819), (-0.112, -0.06464, 0.2819), (-0.04422, -0.1215, 0.2819), (0.04422, -0.1215, 0.2819), (0.112, -0.06464, 0.2819), (0.1273, 0.02245, 0.2819), (0.08311, 0.09904, 0.2819)], [], [(8, 0, 9, 17), (7, 8, 17, 16), (6, 7, 16, 15), (5, 6, 15, 14), (4, 5, 14, 13), (3, 4, 13, 12), (2, 3, 12, 11), (1, 2, 11, 10), (0, 1, 10, 9), (17, 9, 18, 26), (16, 17, 26, 25), (15, 16, 25, 24), (14, 15, 24, 23), (13, 14, 23, 22), (12, 13, 22, 21), (11, 12, 21, 20), (10, 11, 20, 19), (9, 10, 19, 18), (26, 18, 27, 35), (25, 26, 35, 34), (24, 25, 34, 33), (23, 24, 33, 32), (22, 23, 32, 31), (21, 22, 31, 30), (20, 21, 30, 29), (19, 20, 29, 28), (18, 19, 28, 27), (28, 29, 30, 31, 32, 33, 34, 35, 27), (0, 8, 44, 36), (8, 7, 43, 44), (7, 6, 42, 43), (6, 5, 41, 42), (5, 4, 40, 41), (4, 3, 39, 40), (3, 2, 38, 39), (2, 1, 37, 38), (1, 0, 36, 37), (36, 44, 53, 45), (44, 43, 52, 53), (43, 42, 51, 52), (42, 41, 50, 51), (41, 40, 49, 50), (40, 39, 48, 49), (39, 38, 47, 48), (38, 37, 46, 47), (37, 36, 45, 46), (45, 53, 62, 54), (53, 52, 61, 62), (52, 51, 60, 61), (51, 50, 59, 60), (50, 49, 58, 59), (49, 48, 57, 58), (48, 47, 56, 57), (47, 46, 55, 56), (46, 45, 54, 55), (54, 62, 71, 63), (62, 61, 70, 71), (61, 60, 69, 70), (60, 59, 68, 69), (59, 58, 67, 68), (58, 57, 66, 67), (57, 56, 65, 66), (56, 55, 64, 65), (55, 54, 63, 64), (64, 63, 71, 70, 69, 68, 67, 66, 65)])
me_006.polygons.foreach_set('use_smooth', [True] * 65)
_uv = me_006.uv_layers.new(name='UVマップ')
_uv.uv.foreach_set('vector', [0.6513, 0.1139, 0.5482, 0.1022, 0.5533, 0.0001251, 0.6674, 0.01252, 0.7531, 0.1373, 0.6513, 0.1139, 0.6674, 0.01252, 0.7801, 0.03709, 0.8537, 0.1725, 0.7531, 0.1373, 0.7801, 0.03709, 0.8908, 0.0731, 0.9557, 0.22, 0.8537, 0.1725, 0.8908, 0.0731, 0.9999, 0.1185, 0.1391, 0.1662, 0.03691, 0.2076, 0.0001251, 0.1092, 0.1054, 0.06982, 0.2399, 0.1345, 0.1391, 0.1662, 0.1054, 0.06982, 0.2137, 0.03617, 0.3418, 0.1128, 0.2399, 0.1345, 0.2137, 0.03617, 0.3252, 0.01237, 0.4447, 0.1019, 0.3418, 0.1128, 0.3252, 0.01237, 0.4388, 0.0001251, 0.5482, 0.1022, 0.4447, 0.1019, 0.4388, 0.0001251, 0.5533, 0.0001251, 0.2695, 0.7248, 0.1485, 0.7461, 0.155, 0.7017, 0.2459, 0.6866, 0.3484, 0.6306, 0.2695, 0.7248, 0.2459, 0.6866, 0.3058, 0.6165, 0.3484, 0.5077, 0.3484, 0.6306, 0.3058, 0.6165, 0.3067, 0.5243, 0.2695, 0.4135, 0.3484, 0.5077, 0.3067, 0.5243, 0.2482, 0.453, 0.1485, 0.3921, 0.2695, 0.4135, 0.2482, 0.453, 0.1576, 0.4361, 0.04212, 0.4536, 0.1485, 0.3921, 0.1576, 0.4361, 0.07736, 0.4814, 0.0001251, 0.5691, 0.04212, 0.4536, 0.07736, 0.4814, 0.04501, 0.5678, 0.04214, 0.6846, 0.0001251, 0.5691, 0.04501, 0.5678, 0.07568, 0.6548, 0.1485, 0.7461, 0.04214, 0.6846, 0.07568, 0.6548, 0.155, 0.7017, 0.2459, 0.6866, 0.155, 0.7017, 0.1647, 0.6458, 0.2173, 0.6375, 0.3058, 0.6165, 0.2459, 0.6866, 0.2173, 0.6375, 0.2523, 0.5973, 0.3067, 0.5243, 0.3058, 0.6165, 0.2523, 0.5973, 0.2533, 0.5439, 0.2482, 0.453, 0.3067, 0.5243, 0.2533, 0.5439, 0.2199, 0.5023, 0.1576, 0.4361, 0.2482, 0.453, 0.2199, 0.5023, 0.1677, 0.492, 0.07736, 0.4814, 0.1576, 0.4361, 0.1677, 0.492, 0.121, 0.5178, 0.04501, 0.5678, 0.07736, 0.4814, 0.121, 0.5178, 0.1019, 0.5676, 0.07568, 0.6548, 0.04501, 0.5678, 0.1019, 0.5676, 0.1192, 0.6181, 0.155, 0.7017, 0.07568, 0.6548, 0.1192, 0.6181, 0.1647, 0.6458, 0.1192, 0.6181, 0.1019, 0.5676, 0.121, 0.5178, 0.1677, 0.492, 0.2199, 0.5023, 0.2533, 0.5439, 0.2523, 0.5973, 0.2173, 0.6375, 0.1647, 0.6458, 0.5482, 0.1022, 0.6513, 0.1139, 0.6329, 0.2246, 0.5425, 0.214, 0.6513, 0.1139, 0.7531, 0.1373, 0.7218, 0.246, 0.6329, 0.2246, 0.7531, 0.1373, 0.8537, 0.1725, 0.8083, 0.2789, 0.7218, 0.246, 0.8537, 0.1725, 0.9557, 0.22, 0.8918, 0.3253, 0.8083, 0.2789, 0.03691, 0.2076, 0.1391, 0.1662, 0.1823, 0.2743, 0.09402, 0.3179, 0.1391, 0.1662, 0.2399, 0.1345, 0.2709, 0.2437, 0.1823, 0.2743, 0.2399, 0.1345, 0.3418, 0.1128, 0.3607, 0.2236, 0.2709, 0.2437, 0.3418, 0.1128, 0.4447, 0.1019, 0.4515, 0.2137, 0.3607, 0.2236, 0.4447, 0.1019, 0.5482, 0.1022, 0.5425, 0.214, 0.4515, 0.2137, 0.5425, 0.214, 0.6329, 0.2246, 0.6186, 0.3035, 0.5375, 0.2941, 0.6329, 0.2246, 0.7218, 0.246, 0.6979, 0.3224, 0.6186, 0.3035, 0.7218, 0.246, 0.8083, 0.2789, 0.7737, 0.3514, 0.6979, 0.3224, 0.8083, 0.2789, 0.8918, 0.3253, 0.8434, 0.3919, 0.7737, 0.3514, 0.09402, 0.3179, 0.1823, 0.2743, 0.2156, 0.3506, 0.1412, 0.3902, 0.1823, 0.2743, 0.2709, 0.2437, 0.2937, 0.3221, 0.2156, 0.3506, 0.2709, 0.2437, 0.3607, 0.2236, 0.374, 0.3033, 0.2937, 0.3221, 0.3607, 0.2236, 0.4515, 0.2137, 0.4556, 0.294, 0.374, 0.3033, 0.4515, 0.2137, 0.5425, 0.214, 0.5375, 0.2941, 0.4556, 0.294, 0.3969, 0.4244, 0.4874, 0.3921, 0.489, 0.4424, 0.4304, 0.4619, 0.4874, 0.3921, 0.5775, 0.4247, 0.5467, 0.4644, 0.489, 0.4424, 0.5775, 0.4247, 0.6258, 0.5075, 0.5767, 0.518, 0.5467, 0.4644, 0.6258, 0.5075, 0.6091, 0.602, 0.5647, 0.5783, 0.5767, 0.518, 0.6091, 0.602, 0.5354, 0.6637, 0.5166, 0.617, 0.5647, 0.5783, 0.5354, 0.6637, 0.4392, 0.6637, 0.4547, 0.6158, 0.5166, 0.617, 0.4392, 0.6637, 0.3655, 0.6021, 0.4081, 0.5753, 0.4547, 0.6158, 0.3655, 0.6021, 0.3487, 0.5075, 0.3985, 0.5145, 0.4081, 0.5753, 0.3487, 0.5075, 0.3969, 0.4244, 0.4304, 0.4619, 0.3985, 0.5145, 0.4304, 0.4619, 0.489, 0.4424, 0.4891, 0.4702, 0.4481, 0.483, 0.489, 0.4424, 0.5467, 0.4644, 0.5293, 0.4858, 0.4891, 0.4702, 0.5467, 0.4644, 0.5767, 0.518, 0.5497, 0.523, 0.5293, 0.4858, 0.5767, 0.518, 0.5647, 0.5783, 0.5408, 0.5646, 0.5497, 0.523, 0.5647, 0.5783, 0.5166, 0.617, 0.507, 0.591, 0.5408, 0.5646, 0.5166, 0.617, 0.4547, 0.6158, 0.464, 0.5897, 0.507, 0.591, 0.4547, 0.6158, 0.4081, 0.5753, 0.4319, 0.5613, 0.464, 0.5897, 0.4081, 0.5753, 0.3985, 0.5145, 0.4257, 0.5191, 0.4319, 0.5613, 0.3985, 0.5145, 0.4304, 0.4619, 0.4481, 0.483, 0.4257, 0.5191, 0.4257, 0.5191, 0.4481, 0.483, 0.4891, 0.4702, 0.5293, 0.4858, 0.5497, 0.523, 0.5408, 0.5646, 0.507, 0.591, 0.464, 0.5897, 0.4319, 0.5613])
me_006.materials.append(mat_008)
me_006.use_remesh_preserve_volume = False
me_006.use_remesh_preserve_attributes = False
me_006.use_mirror_vertex_groups = False
me_006.update()
me_007 = bpy.data.meshes.new('円.007')
me_007.from_pydata([(2.288e-09, 0.2892, 0.7334), (-0.1859, 0.2216, 0.7334), (-0.2848, 0.05022, 0.7334), (-0.2505, -0.1446, 0.7334), (-0.09892, -0.2718, 0.7334), (0.09892, -0.2718, 0.7334), (0.2505, -0.1446, 0.7334), (0.2848, 0.05022, 0.7334), (0.1859, 0.2216, 0.7334), (2.288e-09, 0.2892, 0.9183), (-0.1859, 0.2216, 0.9183), (-0.2848, 0.05022, 0.9183), (-0.2505, -0.1446, 0.9183), (-0.09892, -0.2718, 0.9183), (0.09892, -0.2718, 0.9183), (0.2505, -0.1446, 0.9183), (0.2848, 0.05022, 0.9183), (0.1859, 0.2216, 0.9183), (3.857e-09, 0.2489, 0.9799), (-0.16, 0.1907, 0.9799), (-0.2452, 0.04323, 0.9799), (-0.2156, -0.1245, 0.9799), (-0.08514, -0.2339, 0.9799), (0.08514, -0.2339, 0.9799), (0.2156, -0.1245, 0.9799), (0.2452, 0.04323, 0.9799), (0.16, 0.1907, 0.9799), (8.935e-09, 0.1479, 1.013), (-0.09508, 0.1133, 1.013), (-0.1457, 0.02569, 1.013), (-0.1281, -0.07396, 1.013), (-0.05059, -0.139, 1.013), (0.05059, -0.139, 1.013), (0.1281, -0.07396, 1.013), (0.1457, 0.02569, 1.013), (0.09508, 0.1133, 1.013), (3.835e-09, 0.2495, 0.5249), (-0.1604, 0.1911, 0.5249), (-0.2457, 0.04333, 0.5249), (-0.2161, -0.1248, 0.5249), (-0.08534, -0.2345, 0.5249), (0.08534, -0.2345, 0.5249), (0.2161, -0.1248, 0.5249), (0.2457, 0.04333, 0.5249), (0.1604, 0.1911, 0.5249), (5.268e-09, 0.2065, 0.3874), (-0.1327, 0.1582, 0.3874), (-0.2033, 0.03585, 0.3874), (-0.1788, -0.1032, 0.3874), (-0.07062, -0.194, 0.3874), (0.07062, -0.194, 0.3874), (0.1788, -0.1032, 0.3874), (0.2033, 0.03585, 0.3874), (0.1327, 0.1582, 0.3874), (7.272e-09, 0.1692, 0.3163), (-0.1088, 0.1296, 0.3163), (-0.1666, 0.02938, 0.3163), (-0.1465, -0.0846, 0.3163), (-0.05787, -0.159, 0.3163), (0.05787, -0.159, 0.3163), (0.1465, -0.0846, 0.3163), (0.1666, 0.02938, 0.3163), (0.1088, 0.1296, 0.3163), (8.422e-09, 0.1293, 0.2819), (-0.08311, 0.09904, 0.2819), (-0.1273, 0.02245, 0.2819), (-0.112, -0.06464, 0.2819), (-0.04422, -0.1215, 0.2819), (0.04422, -0.1215, 0.2819), (0.112, -0.06464, 0.2819), (0.1273, 0.02245, 0.2819), (0.08311, 0.09904, 0.2819)], [], [(8, 0, 9, 17), (7, 8, 17, 16), (6, 7, 16, 15), (5, 6, 15, 14), (4, 5, 14, 13), (3, 4, 13, 12), (2, 3, 12, 11), (1, 2, 11, 10), (0, 1, 10, 9), (17, 9, 18, 26), (16, 17, 26, 25), (15, 16, 25, 24), (14, 15, 24, 23), (13, 14, 23, 22), (12, 13, 22, 21), (11, 12, 21, 20), (10, 11, 20, 19), (9, 10, 19, 18), (26, 18, 27, 35), (25, 26, 35, 34), (24, 25, 34, 33), (23, 24, 33, 32), (22, 23, 32, 31), (21, 22, 31, 30), (20, 21, 30, 29), (19, 20, 29, 28), (18, 19, 28, 27), (28, 29, 30, 31, 32, 33, 34, 35, 27), (0, 8, 44, 36), (8, 7, 43, 44), (7, 6, 42, 43), (6, 5, 41, 42), (5, 4, 40, 41), (4, 3, 39, 40), (3, 2, 38, 39), (2, 1, 37, 38), (1, 0, 36, 37), (36, 44, 53, 45), (44, 43, 52, 53), (43, 42, 51, 52), (42, 41, 50, 51), (41, 40, 49, 50), (40, 39, 48, 49), (39, 38, 47, 48), (38, 37, 46, 47), (37, 36, 45, 46), (45, 53, 62, 54), (53, 52, 61, 62), (52, 51, 60, 61), (51, 50, 59, 60), (50, 49, 58, 59), (49, 48, 57, 58), (48, 47, 56, 57), (47, 46, 55, 56), (46, 45, 54, 55), (54, 62, 71, 63), (62, 61, 70, 71), (61, 60, 69, 70), (60, 59, 68, 69), (59, 58, 67, 68), (58, 57, 66, 67), (57, 56, 65, 66), (56, 55, 64, 65), (55, 54, 63, 64), (64, 63, 71, 70, 69, 68, 67, 66, 65)])
me_007.polygons.foreach_set('use_smooth', [True] * 65)
_uv = me_007.uv_layers.new(name='UVマップ')
_uv.uv.foreach_set('vector', [0.6513, 0.1139, 0.5482, 0.1022, 0.5533, 0.0001251, 0.6674, 0.01252, 0.7531, 0.1373, 0.6513, 0.1139, 0.6674, 0.01252, 0.7801, 0.03709, 0.8537, 0.1725, 0.7531, 0.1373, 0.7801, 0.03709, 0.8908, 0.0731, 0.9557, 0.22, 0.8537, 0.1725, 0.8908, 0.0731, 0.9999, 0.1185, 0.1391, 0.1662, 0.03691, 0.2076, 0.0001251, 0.1092, 0.1054, 0.06982, 0.2399, 0.1345, 0.1391, 0.1662, 0.1054, 0.06982, 0.2137, 0.03617, 0.3418, 0.1128, 0.2399, 0.1345, 0.2137, 0.03617, 0.3252, 0.01237, 0.4447, 0.1019, 0.3418, 0.1128, 0.3252, 0.01237, 0.4388, 0.0001251, 0.5482, 0.1022, 0.4447, 0.1019, 0.4388, 0.0001251, 0.5533, 0.0001251, 0.2695, 0.7248, 0.1485, 0.7461, 0.155, 0.7017, 0.2459, 0.6866, 0.3484, 0.6306, 0.2695, 0.7248, 0.2459, 0.6866, 0.3058, 0.6165, 0.3484, 0.5077, 0.3484, 0.6306, 0.3058, 0.6165, 0.3067, 0.5243, 0.2695, 0.4135, 0.3484, 0.5077, 0.3067, 0.5243, 0.2482, 0.453, 0.1485, 0.3921, 0.2695, 0.4135, 0.2482, 0.453, 0.1576, 0.4361, 0.04212, 0.4536, 0.1485, 0.3921, 0.1576, 0.4361, 0.07736, 0.4814, 0.0001251, 0.5691, 0.04212, 0.4536, 0.07736, 0.4814, 0.04501, 0.5678, 0.04214, 0.6846, 0.0001251, 0.5691, 0.04501, 0.5678, 0.07568, 0.6548, 0.1485, 0.7461, 0.04214, 0.6846, 0.07568, 0.6548, 0.155, 0.7017, 0.2459, 0.6866, 0.155, 0.7017, 0.1647, 0.6458, 0.2173, 0.6375, 0.3058, 0.6165, 0.2459, 0.6866, 0.2173, 0.6375, 0.2523, 0.5973, 0.3067, 0.5243, 0.3058, 0.6165, 0.2523, 0.5973, 0.2533, 0.5439, 0.2482, 0.453, 0.3067, 0.5243, 0.2533, 0.5439, 0.2199, 0.5023, 0.1576, 0.4361, 0.2482, 0.453, 0.2199, 0.5023, 0.1677, 0.492, 0.07736, 0.4814, 0.1576, 0.4361, 0.1677, 0.492, 0.121, 0.5178, 0.04501, 0.5678, 0.07736, 0.4814, 0.121, 0.5178, 0.1019, 0.5676, 0.07568, 0.6548, 0.04501, 0.5678, 0.1019, 0.5676, 0.1192, 0.6181, 0.155, 0.7017, 0.07568, 0.6548, 0.1192, 0.6181, 0.1647, 0.6458, 0.1192, 0.6181, 0.1019, 0.5676, 0.121, 0.5178, 0.1677, 0.492, 0.2199, 0.5023, 0.2533, 0.5439, 0.2523, 0.5973, 0.2173, 0.6375, 0.1647, 0.6458, 0.5482, 0.1022, 0.6513, 0.1139, 0.6329, 0.2246, 0.5425, 0.214, 0.6513, 0.1139, 0.7531, 0.1373, 0.7218, 0.246, 0.6329, 0.2246, 0.7531, 0.1373, 0.8537, 0.1725, 0.8083, 0.2789, 0.7218, 0.246, 0.8537, 0.1725, 0.9557, 0.22, 0.8918, 0.3253, 0.8083, 0.2789, 0.03691, 0.2076, 0.1391, 0.1662, 0.1823, 0.2743, 0.09402, 0.3179, 0.1391, 0.1662, 0.2399, 0.1345, 0.2709, 0.2437, 0.1823, 0.2743, 0.2399, 0.1345, 0.3418, 0.1128, 0.3607, 0.2236, 0.2709, 0.2437, 0.3418, 0.1128, 0.4447, 0.1019, 0.4515, 0.2137, 0.3607, 0.2236, 0.4447, 0.1019, 0.5482, 0.1022, 0.5425, 0.214, 0.4515, 0.2137, 0.5425, 0.214, 0.6329, 0.2246, 0.6186, 0.3035, 0.5375, 0.2941, 0.6329, 0.2246, 0.7218, 0.246, 0.6979, 0.3224, 0.6186, 0.3035, 0.7218, 0.246, 0.8083, 0.2789, 0.7737, 0.3514, 0.6979, 0.3224, 0.8083, 0.2789, 0.8918, 0.3253, 0.8434, 0.3919, 0.7737, 0.3514, 0.09402, 0.3179, 0.1823, 0.2743, 0.2156, 0.3506, 0.1412, 0.3902, 0.1823, 0.2743, 0.2709, 0.2437, 0.2937, 0.3221, 0.2156, 0.3506, 0.2709, 0.2437, 0.3607, 0.2236, 0.374, 0.3033, 0.2937, 0.3221, 0.3607, 0.2236, 0.4515, 0.2137, 0.4556, 0.294, 0.374, 0.3033, 0.4515, 0.2137, 0.5425, 0.214, 0.5375, 0.2941, 0.4556, 0.294, 0.3969, 0.4244, 0.4874, 0.3921, 0.489, 0.4424, 0.4304, 0.4619, 0.4874, 0.3921, 0.5775, 0.4247, 0.5467, 0.4644, 0.489, 0.4424, 0.5775, 0.4247, 0.6258, 0.5075, 0.5767, 0.518, 0.5467, 0.4644, 0.6258, 0.5075, 0.6091, 0.602, 0.5647, 0.5783, 0.5767, 0.518, 0.6091, 0.602, 0.5354, 0.6637, 0.5166, 0.617, 0.5647, 0.5783, 0.5354, 0.6637, 0.4392, 0.6637, 0.4547, 0.6158, 0.5166, 0.617, 0.4392, 0.6637, 0.3655, 0.6021, 0.4081, 0.5753, 0.4547, 0.6158, 0.3655, 0.6021, 0.3487, 0.5075, 0.3985, 0.5145, 0.4081, 0.5753, 0.3487, 0.5075, 0.3969, 0.4244, 0.4304, 0.4619, 0.3985, 0.5145, 0.4304, 0.4619, 0.489, 0.4424, 0.4891, 0.4702, 0.4481, 0.483, 0.489, 0.4424, 0.5467, 0.4644, 0.5293, 0.4858, 0.4891, 0.4702, 0.5467, 0.4644, 0.5767, 0.518, 0.5497, 0.523, 0.5293, 0.4858, 0.5767, 0.518, 0.5647, 0.5783, 0.5408, 0.5646, 0.5497, 0.523, 0.5647, 0.5783, 0.5166, 0.617, 0.507, 0.591, 0.5408, 0.5646, 0.5166, 0.617, 0.4547, 0.6158, 0.464, 0.5897, 0.507, 0.591, 0.4547, 0.6158, 0.4081, 0.5753, 0.4319, 0.5613, 0.464, 0.5897, 0.4081, 0.5753, 0.3985, 0.5145, 0.4257, 0.5191, 0.4319, 0.5613, 0.3985, 0.5145, 0.4304, 0.4619, 0.4481, 0.483, 0.4257, 0.5191, 0.4257, 0.5191, 0.4481, 0.483, 0.4891, 0.4702, 0.5293, 0.4858, 0.5497, 0.523, 0.5408, 0.5646, 0.507, 0.591, 0.464, 0.5897, 0.4319, 0.5613])
me_007.materials.append(mat_007)
me_007.use_remesh_preserve_volume = False
me_007.use_remesh_preserve_attributes = False
me_007.use_mirror_vertex_groups = False
me_007.update()

# ---- objects
ob_x = bpy.data.objects.new('円', me_x)
ob_x_1 = bpy.data.objects.new('球', me_x_1)
ob_lamp = bpy.data.objects.new('Lamp', light_lamp)
ob_camera = bpy.data.objects.new('Camera', cam_camera)
ob_001 = bpy.data.objects.new('円.001', me_001)
ob_002 = bpy.data.objects.new('円.002', me_002)
ob_003 = bpy.data.objects.new('円.003', me_003)
ob_004 = bpy.data.objects.new('円.004', me_004)
ob_006 = bpy.data.objects.new('円.006', me_006)
ob_005 = bpy.data.objects.new('円.005', me_007)
ob_lamp_001 = bpy.data.objects.new('Lamp.001', light_lamp_001)
ob_lamp_002 = bpy.data.objects.new('Lamp.002', light_lamp_002)
ob_lamp_003 = bpy.data.objects.new('Lamp.003', light_lamp_003)

# ---- transforms, parenting, visibility, modifiers, constraints
ob_x.location = (-1.324, -0.0403, -0.4491)
ob_x.rotation_euler = (0.08492, 1.281e-08, 3.142)
ob_x.scale = (1.0, -1.0, 1.0)
ob_x.lineart.crease_threshold = 0.0
ob_x_1.location = (1.279, -0.0005535, -0.4524)
ob_x_1.rotation_euler = (-0.08492, -1.883e-17, 8.002e-19)
ob_x_1.lineart.crease_threshold = 0.0
ob_lamp.location = (5.355, 1.005, 5.359)
ob_lamp.rotation_euler = (0.6503, 0.05522, 1.866)
ob_lamp.lock_rotations_4d = False
ob_lamp.empty_display_type = 'ARROWS'
ob_lamp.color = (0.0, 0.0, 0.0, 0.0)
ob_lamp.lineart.crease_threshold = 0.0
ob_camera.location = (8.76, -6.508, 4.799)
ob_camera.rotation_euler = (1.109, 0.01082, 0.8149)
ob_camera.lock_rotations_4d = False
ob_camera.empty_display_type = 'ARROWS'
ob_camera.color = (0.0, 0.0, 0.0, 0.0)
ob_camera.display_type = 'WIRE'
ob_camera.lineart.crease_threshold = 0.0
ob_001.location = (-0.5362, 2.038, -0.8347)
ob_001.rotation_euler = (0.5067, 0.1483, 2.881)
ob_001.scale = (0.5039, -0.5039, 0.5039)
ob_001.lineart.crease_threshold = 0.0
ob_002.location = (1.279, -0.0005535, -0.4524)
ob_002.rotation_euler = (-0.08492, -1.883e-17, 8.002e-19)
ob_002.lineart.crease_threshold = 0.0
ob_003.location = (0.4774, 2.027, -0.8179)
ob_003.rotation_euler = (-0.5035, 0.1594, 0.2805)
ob_003.scale = (0.5039, 0.5039, 0.5039)
ob_003.lineart.crease_threshold = 0.0
ob_004.location = (0.06706, 2.452, 0.07776)
ob_004.rotation_euler = (-7.999, 5.274, 1.767)
ob_004.scale = (0.6703, 0.6703, 0.6703)
ob_004.lineart.crease_threshold = 0.0
ob_006.location = (-0.7797, -0.2404, -0.5273)
ob_006.rotation_euler = (1.571, -0.0, 0.0)
ob_006.scale = (0.8418, 0.8418, 0.8418)
ob_006.lineart.crease_threshold = 0.0
ob_005.location = (0.7008, -0.2404, -0.5273)
ob_005.rotation_euler = (1.571, -0.0, 0.0)
ob_005.scale = (0.8418, 0.8418, 0.8418)
ob_005.lineart.crease_threshold = 0.0
ob_lamp_001.location = (-4.055, 1.005, 5.359)
ob_lamp_001.rotation_euler = (0.6503, 0.05522, 1.866)
ob_lamp_001.lock_rotations_4d = False
ob_lamp_001.empty_display_type = 'ARROWS'
ob_lamp_001.color = (0.0, 0.0, 0.0, 0.0)
ob_lamp_001.lineart.crease_threshold = 0.0
ob_lamp_002.location = (0.002402, 1.005, -5.06)
ob_lamp_002.rotation_euler = (0.6503, 0.05522, 1.866)
ob_lamp_002.lock_rotations_4d = False
ob_lamp_002.empty_display_type = 'ARROWS'
ob_lamp_002.color = (0.0, 0.0, 0.0, 0.0)
ob_lamp_002.lineart.crease_threshold = 0.0
ob_lamp_003.location = (0.002402, -5.591, -0.4189)
ob_lamp_003.rotation_euler = (0.6503, 0.05522, 1.866)
ob_lamp_003.lock_rotations_4d = False
ob_lamp_003.empty_display_type = 'ARROWS'
ob_lamp_003.color = (0.0, 0.0, 0.0, 0.0)
ob_lamp_003.lineart.crease_threshold = 0.0

# ---- collection membership
col_collection_1.objects.link(ob_x)
col_collection_1.objects.link(ob_x_1)
col_collection_1.objects.link(ob_lamp)
col_collection_1.objects.link(ob_camera)
col_collection_1.objects.link(ob_001)
col_collection_1.objects.link(ob_002)
col_collection_1.objects.link(ob_003)
col_collection_1.objects.link(ob_004)
col_collection_1.objects.link(ob_006)
col_collection_1.objects.link(ob_005)
col_collection_1.objects.link(ob_lamp_001)
col_collection_1.objects.link(ob_lamp_002)
col_collection_1.objects.link(ob_lamp_003)

# ---- scene / render settings (as saved in the file)
scene.camera = ob_camera
scene.frame_start = 1; scene.frame_end = 250; scene.frame_set(1)
scene.render.engine = 'BLENDER_EEVEE_NEXT'
scene.render.resolution_percentage = 50
scene.render.dither_intensity = 0.0
scene.cycles.use_denoising = False
scene.cycles.samples = 10
scene.cycles.sampling_pattern = 'TABULATED_SOBOL'
scene.cycles.light_sampling_threshold = 0.0
scene.cycles.use_adaptive_sampling = False
scene.cycles.use_light_tree = False
scene.cycles.blur_glossy = 0.0
scene.cycles.pixel_filter_type = 'GAUSSIAN'
scene.cycles.sample_clamp_indirect = 0.0
scene.view_settings.view_transform = 'Standard'
bpy.context.view_layer.update()
